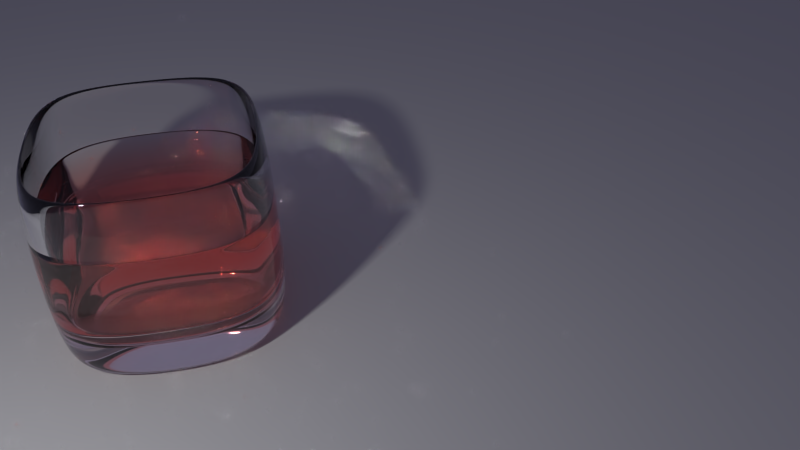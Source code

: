 # Source: tumbler.blend  (saved by Blender 2.74.5; exported with 4.5.12 LTS)
import bpy
from mathutils import Matrix  # noqa: F401  (used for matrix-valued properties, if any)

bpy.ops.wm.read_factory_settings(use_empty=True)
scene = bpy.context.scene
scene.name = 'Scene'

# ---- collections
col_collection_1 = bpy.data.collections.new('Collection 1'); scene.collection.children.link(col_collection_1)
col_collection_2 = bpy.data.collections.new('Collection 2'); scene.collection.children.link(col_collection_2)
col_collection_2.hide_render = True
col_collection_2.hide_viewport = True

# ---- materials (node trees are filled in below, after node groups)
mat_emitter = bpy.data.materials.new('emitter')
mat_emitter.alpha_threshold = 0.0
mat_emitter.roughness = 0.5
mat_fluid = bpy.data.materials.new('fluid')
mat_fluid.alpha_threshold = 0.0
mat_fluid.roughness = 0.5
mat_fluid.line_color = (0.0, 0.0, 0.0, 1.0)
mat_ground = bpy.data.materials.new('ground')
mat_ground.alpha_threshold = 0.0
mat_ground.roughness = 0.5
mat_glass = bpy.data.materials.new('glass')
mat_glass.alpha_threshold = 0.0
mat_glass.roughness = 0.5
mat_glass.line_color = (0.0, 0.0, 0.0, 1.0)

# ---- material node trees
mat_emitter.use_nodes = True; mat_emitter.node_tree.nodes.clear()
_N = mat_emitter.node_tree.nodes; _L = mat_emitter.node_tree.links
n0 = _N.new('ShaderNodeOutputMaterial'); n0.name = 'Material Output'; n0.location = (300, 300)
n1 = _N.new('ShaderNodeEmission'); n1.name = 'Emission'; n1.location = (110, 300)
n1.inputs[0].default_value = (0.8, 0.8, 0.8, 1.0)
n1.inputs[1].default_value = 800.0
_L.new(n1.outputs[0], n0.inputs[0])
n0.is_active_output = True
mat_fluid.use_nodes = True; mat_fluid.node_tree.nodes.clear()
_N = mat_fluid.node_tree.nodes; _L = mat_fluid.node_tree.links
n0 = _N.new('ShaderNodeOutputMaterial'); n0.name = 'Material Output'; n0.location = (300, 300)
n1 = _N.new('ShaderNodeVolumeAbsorption'); n1.name = 'Volume Absorption'; n1.location = (69, 283)
n1.inputs[0].default_value = (1.0, 0.2212, 0.1024, 1.0)
n2 = _N.new('ShaderNodeBsdfGlass'); n2.name = 'Glass BSDF'; n2.location = (-100, 350)
n2.distribution = 'BECKMANN'
n2.inputs[2].default_value = 1.2
_L.new(n1.outputs[0], n0.inputs[1])
_L.new(n2.outputs[0], n0.inputs[0])
n0.is_active_output = True
mat_ground.use_nodes = True; mat_ground.node_tree.nodes.clear()
_N = mat_ground.node_tree.nodes; _L = mat_ground.node_tree.links
n0 = _N.new('ShaderNodeOutputMaterial'); n0.name = 'Material Output'; n0.location = (300, 300)
n1 = _N.new('ShaderNodeBsdfDiffuse'); n1.name = 'Diffuse BSDF'; n1.location = (10, 300)
n1.inputs[0].default_value = (0.3506, 0.3506, 0.3506, 1.0)
_L.new(n1.outputs[0], n0.inputs[0])
n0.is_active_output = True
mat_glass.use_nodes = True; mat_glass.node_tree.nodes.clear()
_N = mat_glass.node_tree.nodes; _L = mat_glass.node_tree.links
n0 = _N.new('ShaderNodeOutputMaterial'); n0.name = 'Material Output'; n0.location = (300, 300)
n1 = _N.new('ShaderNodeBsdfGlass'); n1.name = 'Glass BSDF'; n1.location = (-82, 332)
n1.distribution = 'BECKMANN'
n1.inputs[2].default_value = 1.45
_L.new(n1.outputs[0], n0.inputs[0])
n0.is_active_output = True

# ---- world
world_world = bpy.data.worlds.new('World'); scene.world = world_world
world_world.use_nodes = True; world_world.node_tree.nodes.clear()
_N = world_world.node_tree.nodes; _L = world_world.node_tree.links
n0 = _N.new('ShaderNodeOutputWorld'); n0.name = 'World Output'; n0.location = (524, 296)
n1 = _N.new('ShaderNodeBackground'); n1.name = 'Background.001'; n1.location = (-172, 241)
n1.inputs[0].default_value = (0.1461, 0.1399, 0.2203, 1.0)
_L.new(n1.outputs[0], n0.inputs[0])
n0.is_active_output = True
world_world.color = (0.05088, 0.05088, 0.05088)
world_world.use_sun_shadow = False
world_world.sun_shadow_jitter_overblur = 0.0
world_world.cycles.sampling_method = 'MANUAL'
world_world.cycles.sample_map_resolution = 256

# ---- cameras
cam_camera = bpy.data.cameras.new('Camera')
cam_camera.clip_end = 100.0
cam_camera.lens = 35.0
cam_camera.sensor_width = 32.0
cam_camera.sensor_height = 18.0
cam_camera.ortho_scale = 7.314
cam_camera.dof.focus_distance = 0.0

# ---- meshes
me_emitter = bpy.data.meshes.new('emitter')
me_emitter.from_pydata([(-0.1983, -0.1983, 9.28e-09), (0.1983, -0.1983, -7.097e-09), (-0.1983, 0.1983, 7.097e-09), (0.1983, 0.1983, -9.28e-09)], [], [(0, 1, 3, 2)])
_uv = me_emitter.uv_layers.new(name='UVMap')
_uv.uv.foreach_set('vector', [0.0001001, 0.0001001, 0.9999, 9.998e-05, 0.9999, 0.9999, 9.998e-05, 0.9999])
me_emitter.materials.append(mat_emitter)
me_emitter.use_remesh_preserve_volume = False
me_emitter.use_remesh_preserve_attributes = False
me_emitter.use_mirror_vertex_groups = False
me_emitter.update()
me_whisky = bpy.data.meshes.new('whisky')
me_whisky.from_pydata([(0.9852, 0.9585, 0.3244), (0.9852, -0.9585, 0.3244), (-0.9574, -0.9585, 0.2882), (-0.9574, 0.9585, 0.2882), (1.13, 1.13, -0.9482), (1.13, -1.13, -0.9482), (-1.13, -1.13, -0.9482), (-1.13, 1.13, -0.9482), (1.07, -5.606e-07, 0.3341), (-1.065, 1.465e-07, 0.2771), (1.307, -6.537e-07, -0.8748), (-1.307, 2.017e-07, -0.8748), (0.002684, 1.082, 0.3056), (0.002684, -1.082, 0.3056), (2.539e-07, 1.324, -0.8748), (-5.238e-07, -1.324, -0.8748), (8.041e-10, -2.33e-07, -0.8748), (0.09167, -6.143e-07, 0.2932), (-1.11, 1.11, 0.3642), (-1.11, -1.11, 0.3642), (1.139, -1.11, 0.4042), (1.139, 1.11, 0.4042), (1.241, -6.16e-07, 0.4182), (-1.237, 2.041e-07, 0.3551), (0.001725, 1.256, 0.3866), (0.001725, -1.256, 0.3866)], [], [(23, 11, 6, 19), (16, 15, 6, 11), (25, 15, 5, 20), (24, 14, 7, 18), (22, 10, 4, 21), (20, 5, 10, 22), (14, 16, 11, 7), (18, 7, 11, 23), (4, 10, 16, 14), (21, 4, 14, 24), (19, 6, 15, 25), (10, 5, 15, 16), (17, 13, 1, 8), (13, 17, 9, 2), (12, 3, 9, 17), (8, 0, 12, 17), (2, 19, 25, 13), (0, 21, 24, 12), (3, 18, 23, 9), (1, 20, 22, 8), (8, 22, 21, 0), (12, 24, 18, 3), (13, 25, 20, 1), (9, 23, 19, 2)])
me_whisky.polygons.foreach_set('use_smooth', [True] * 24)
_k = {(5, 10): 0.19608, (7, 14): 0.19608, (6, 15): 0.19608, (7, 11): 0.19608, (4, 10): 0.19608, (6, 11): 0.19608, (4, 14): 0.19608, (5, 15): 0.19608, (19, 25): 0.77647, (21, 24): 0.77647, (18, 23): 0.77647, (20, 22): 0.77647, (21, 22): 0.77647, (18, 24): 0.77647, (20, 25): 0.77647, (19, 23): 0.77647}
me_whisky.attributes.new('crease_edge', 'FLOAT', 'EDGE').data.foreach_set('value', [_k.get((min(e.vertices), max(e.vertices)), 0.0) for e in me_whisky.edges])
_uv = me_whisky.uv_layers.new(name='UVMap')
_uv.uv.foreach_set('vector', [0.0, 0.0, 0.0, 0.0, 0.0, 0.0, 0.0, 0.0, 0.0, 0.0, 0.0, 0.0, 0.0, 0.0, 0.0, 0.0, 0.0, 0.0, 0.0, 0.0, 0.0, 0.0, 0.0, 0.0, 0.0, 0.0, 0.0, 0.0, 0.0, 0.0, 0.0, 0.0, 0.0, 0.0, 0.0, 0.0, 0.0, 0.0, 0.0, 0.0, 0.0, 0.0, 0.0, 0.0, 0.0, 0.0, 0.0, 0.0, 0.0, 0.0, 0.0, 0.0, 0.0, 0.0, 0.0, 0.0, 0.0, 0.0, 0.0, 0.0, 0.0, 0.0, 0.0, 0.0, 0.0, 0.0, 0.0, 0.0, 0.0, 0.0, 0.0, 0.0, 0.0, 0.0, 0.0, 0.0, 0.0, 0.0, 0.0, 0.0, 0.0, 0.0, 0.0, 0.0, 0.0, 0.0, 0.0, 0.0, 0.0, 0.0, 0.0, 0.0, 0.0, 0.0, 0.0, 0.0, 0.5037, 0.4525, 9.932e-05, 0.4489, 0.09775, 9.932e-05, 0.544, 9.954e-05, 9.932e-05, 0.4489, 0.5037, 0.4525, 0.456, 0.9868, 0.01769, 0.8976, 0.9999, 0.5381, 0.9032, 0.9765, 0.456, 0.9868, 0.5037, 0.4525, 0.544, 9.954e-05, 0.9832, 0.07907, 0.9999, 0.5381, 0.5037, 0.4525, 0.0, 0.0, 0.0, 0.0, 0.0, 0.0, 0.0, 0.0, 0.0, 0.0, 0.0, 0.0, 0.0, 0.0, 0.0, 0.0, 0.0, 0.0, 0.0, 0.0, 0.0, 0.0, 0.0, 0.0, 0.0, 0.0, 0.0, 0.0, 0.0, 0.0, 0.0, 0.0, 0.0, 0.0, 0.0, 0.0, 0.0, 0.0, 0.0, 0.0, 0.0, 0.0, 0.0, 0.0, 0.0, 0.0, 0.0, 0.0, 0.0, 0.0, 0.0, 0.0, 0.0, 0.0, 0.0, 0.0, 0.0, 0.0, 0.0, 0.0, 0.0, 0.0, 0.0, 0.0])
me_whisky.materials.append(mat_fluid)
me_whisky.use_remesh_preserve_volume = False
me_whisky.use_remesh_preserve_attributes = False
me_whisky.use_mirror_vertex_groups = False
me_whisky.update()
me_ground_plane = bpy.data.meshes.new('ground_plane')
me_ground_plane.from_pydata([(-10.11, -6.243, 0.0), (5.374, -6.243, 0.0), (-10.11, 9.244, 0.0), (5.374, 9.244, 0.0)], [], [(0, 1, 3, 2)])
_uv = me_ground_plane.uv_layers.new(name='UVMap')
_uv.uv.foreach_set('vector', [0.0001, 9.998e-05, 0.9999, 9.998e-05, 0.9999, 0.9999, 9.998e-05, 0.9999])
me_ground_plane.materials.append(mat_ground)
me_ground_plane.use_remesh_preserve_volume = False
me_ground_plane.use_remesh_preserve_attributes = False
me_ground_plane.use_mirror_vertex_groups = False
me_ground_plane.update()
me_tumbler = bpy.data.meshes.new('tumbler')
me_tumbler.from_pydata([(1.174, 1.174, -1.159), (1.174, -1.174, -1.159), (-1.174, -1.174, -1.159), (-1.174, 1.174, -1.159), (1.182, 1.182, 0.9966), (1.182, -1.182, 0.9966), (-1.182, -1.182, 0.9966), (-1.182, 1.182, 0.9966), (1.0, 1.0, -1.153), (1.0, -1.0, -1.153), (-1.0, -1.0, -1.153), (-1.0, 1.0, -1.153), (1.055, 1.055, 1.075), (1.055, -1.055, 1.075), (-1.055, -1.055, 1.075), (-1.055, 1.055, 1.075), (1.05, 1.05, 1.022), (1.05, -1.05, 1.022), (-1.05, -1.05, 1.022), (-1.05, 1.05, 1.022), (1.115, 1.115, -0.8997), (1.115, -1.115, -0.8997), (-1.115, -1.115, -0.8997), (-1.115, 1.115, -0.8997), (1.327, -6.249e-08, -0.9989), (-1.327, 3.322e-07, -0.9989), (1.227, -5.432e-07, 0.9984), (-1.227, 1.868e-07, 0.9984), (1.203, -5.96e-08, -1.153), (-1.203, 2.98e-07, -1.153), (1.118, -5.96e-07, 1.075), (-1.118, 1.788e-07, 1.075), (1.17, -5.899e-07, 0.9418), (-1.17, 1.761e-07, 0.9418), (1.288, -6.481e-07, -0.8273), (-1.288, 1.954e-07, -0.8273), (1.94e-07, 1.345, -0.9989), (-3.314e-09, -1.345, -0.9989), (2.453e-07, 1.244, 0.9984), (-5.455e-07, -1.244, 0.9984), (1.788e-07, 1.219, -1.153), (0.0, -1.219, -1.153), (2.384e-07, 1.133, 1.075), (-4.768e-07, -1.133, 1.075), (2.223e-07, 1.185, 0.9418), (-4.741e-07, -1.185, 0.9418), (2.495e-07, 1.305, -0.8273), (-5.172e-07, -1.305, -0.8273), (0.0, -2.333e-07, -0.8273), (1.192e-07, 1.662e-07, -1.153)], [], [(25, 3, 11, 29), (27, 6, 14, 31), (24, 26, 5, 1), (37, 39, 6, 2), (25, 27, 7, 3), (38, 36, 3, 7), (49, 41, 10, 29), (37, 2, 10, 41), (36, 0, 8, 40), (24, 1, 9, 28), (31, 14, 18, 33), (39, 5, 13, 43), (38, 7, 15, 42), (26, 4, 12, 30), (33, 18, 22, 35), (43, 13, 17, 45), (42, 15, 19, 44), (30, 12, 16, 32), (48, 35, 22, 47), (45, 17, 21, 47), (44, 19, 23, 46), (32, 16, 20, 34), (17, 32, 34, 21), (46, 23, 35, 48), (13, 30, 32, 17), (19, 33, 35, 23), (5, 26, 30, 13), (15, 31, 33, 19), (0, 24, 28, 8), (40, 49, 29, 11), (2, 6, 27, 25), (0, 4, 26, 24), (7, 27, 31, 15), (2, 25, 29, 10), (8, 28, 49, 40), (20, 46, 48, 34), (16, 44, 46, 20), (18, 45, 47, 22), (34, 48, 47, 21), (12, 42, 44, 16), (14, 43, 45, 18), (4, 38, 42, 12), (6, 39, 43, 14), (3, 36, 40, 11), (1, 37, 41, 9), (28, 9, 41, 49), (4, 0, 36, 38), (1, 5, 39, 37)])
me_tumbler.polygons.foreach_set('use_smooth', [True] * 48)
_k = {(0, 4): 0.16863, (1, 5): 0.16863, (2, 6): 0.16863, (3, 7): 0.16863, (9, 28): 0.89804, (11, 40): 0.89804, (10, 41): 0.89804, (11, 29): 0.89804, (21, 34): 0.19608, (23, 46): 0.19608, (22, 47): 0.19608, (23, 35): 0.19608, (8, 28): 0.89804, (10, 29): 0.89804, (20, 34): 0.19608, (22, 35): 0.19608, (8, 40): 0.89804, (9, 41): 0.89804, (20, 46): 0.19608, (21, 47): 0.19608}
me_tumbler.attributes.new('crease_edge', 'FLOAT', 'EDGE').data.foreach_set('value', [_k.get((min(e.vertices), max(e.vertices)), 0.0) for e in me_tumbler.edges])
_uv = me_tumbler.uv_layers.new(name='UVMap')
_uv.uv.foreach_set('vector', [0.0, 0.0, 1.0, 0.0, 1.0, 1.0, 0.0, 1.0, 0.0, 0.0, 1.0, 0.0, 1.0, 1.0, 0.0, 1.0, 0.0, 0.0, 1.0, 0.0, 1.0, 1.0, 0.0, 1.0, 0.0, 0.0, 1.0, 0.0, 1.0, 1.0, 0.0, 1.0, 0.0, 0.0, 1.0, 0.0, 1.0, 1.0, 0.0, 1.0, 0.0, 0.0, 1.0, 0.0, 1.0, 1.0, 0.0, 1.0, 0.0, 0.0, 1.0, 0.0, 1.0, 1.0, 0.0, 1.0, 0.0, 0.0, 1.0, 0.0, 1.0, 1.0, 0.0, 1.0, 0.0, 0.0, 1.0, 0.0, 1.0, 1.0, 0.0, 1.0, 0.0, 0.0, 1.0, 0.0, 1.0, 1.0, 0.0, 1.0, 0.0, 0.0, 1.0, 0.0, 1.0, 1.0, 0.0, 1.0, 0.0, 0.0, 1.0, 0.0, 1.0, 1.0, 0.0, 1.0, 0.0, 0.0, 1.0, 0.0, 1.0, 1.0, 0.0, 1.0, 0.0, 0.0, 1.0, 0.0, 1.0, 1.0, 0.0, 1.0, 0.0, 0.0, 1.0, 0.0, 1.0, 1.0, 0.0, 1.0, 0.0, 0.0, 1.0, 0.0, 1.0, 1.0, 0.0, 1.0, 0.0, 0.0, 1.0, 0.0, 1.0, 1.0, 0.0, 1.0, 0.0, 0.0, 1.0, 0.0, 1.0, 1.0, 0.0, 1.0, 0.0, 0.0, 1.0, 0.0, 1.0, 1.0, 0.0, 1.0, 0.0, 0.0, 1.0, 0.0, 1.0, 1.0, 0.0, 1.0, 0.0, 0.0, 1.0, 0.0, 1.0, 1.0, 0.0, 1.0, 0.0, 0.0, 1.0, 0.0, 1.0, 1.0, 0.0, 1.0, 0.0, 0.0, 1.0, 0.0, 1.0, 1.0, 0.0, 1.0, 0.0, 0.0, 1.0, 0.0, 1.0, 1.0, 0.0, 1.0, 0.0, 0.0, 1.0, 0.0, 1.0, 1.0, 0.0, 1.0, 0.0, 0.0, 1.0, 0.0, 1.0, 1.0, 0.0, 1.0, 0.0, 0.0, 1.0, 0.0, 1.0, 1.0, 0.0, 1.0, 0.0, 0.0, 1.0, 0.0, 1.0, 1.0, 0.0, 1.0, 0.0, 0.0, 1.0, 0.0, 1.0, 1.0, 0.0, 1.0, 0.0, 0.0, 1.0, 0.0, 1.0, 1.0, 0.0, 1.0, 0.0, 0.0, 1.0, 0.0, 1.0, 1.0, 0.0, 1.0, 0.0, 0.0, 1.0, 0.0, 1.0, 1.0, 0.0, 1.0, 0.0, 0.0, 1.0, 0.0, 1.0, 1.0, 0.0, 1.0, 0.0, 0.0, 1.0, 0.0, 1.0, 1.0, 0.0, 1.0, 0.0, 0.0, 1.0, 0.0, 1.0, 1.0, 0.0, 1.0, 0.0, 0.0, 1.0, 0.0, 1.0, 1.0, 0.0, 1.0, 0.0, 0.0, 1.0, 0.0, 1.0, 1.0, 0.0, 1.0, 0.0, 0.0, 1.0, 0.0, 1.0, 1.0, 0.0, 1.0, 0.0, 0.0, 1.0, 0.0, 1.0, 1.0, 0.0, 1.0, 0.0, 0.0, 1.0, 0.0, 1.0, 1.0, 0.0, 1.0, 0.0, 0.0, 1.0, 0.0, 1.0, 1.0, 0.0, 1.0, 0.0, 0.0, 1.0, 0.0, 1.0, 1.0, 0.0, 1.0, 0.0, 0.0, 1.0, 0.0, 1.0, 1.0, 0.0, 1.0, 0.0, 0.0, 1.0, 0.0, 1.0, 1.0, 0.0, 1.0, 0.0, 0.0, 1.0, 0.0, 1.0, 1.0, 0.0, 1.0, 0.0, 0.0, 1.0, 0.0, 1.0, 1.0, 0.0, 1.0, 0.0, 0.0, 1.0, 0.0, 1.0, 1.0, 0.0, 1.0, 0.0, 0.0, 1.0, 0.0, 1.0, 1.0, 0.0, 1.0])
me_tumbler.materials.append(mat_glass)
me_tumbler.use_remesh_preserve_volume = False
me_tumbler.use_remesh_preserve_attributes = False
me_tumbler.use_mirror_vertex_groups = False
me_tumbler.update()
me_sphere_004 = bpy.data.meshes.new('Sphere.004')
me_sphere_004.from_pydata([(-0.2641, -0.05254, 8.416e-08), (-1.0, 0.0, 7.55e-08), (-0.9808, 0.0, -0.1951), (-0.9239, 0.0, -0.3827), (-0.8315, 0.0, -0.5556), (-0.7071, 0.0, -0.7071), (-0.5556, 0.0, -0.8315), (-0.3827, 0.0, -0.9239), (-0.1951, 0.0, -0.9808), (3.258e-07, 0.0, -1.0), (-0.2488, -0.1031, 8.371e-08), (-0.9808, 0.1951, 7.55e-08), (-0.9619, 0.1913, -0.1951), (-0.9061, 0.1802, -0.3827), (-0.8155, 0.1622, -0.5556), (-0.6935, 0.1379, -0.7071), (-0.5449, 0.1084, -0.8315), (-0.3753, 0.07466, -0.9239), (-0.1913, 0.03806, -0.9808), (-0.2239, -0.1496, 8.295e-08), (-0.9239, 0.3827, 7.55e-08), (-0.9061, 0.3753, -0.1951), (-0.8536, 0.3536, -0.3827), (-0.7682, 0.3182, -0.5556), (-0.6533, 0.2706, -0.7071), (-0.5133, 0.2126, -0.8315), (-0.3536, 0.1464, -0.9239), (-0.1802, 0.07466, -0.9808), (-0.1904, -0.1904, 8.19e-08), (-0.8315, 0.5556, 7.55e-08), (-0.8155, 0.5449, -0.1951), (-0.7682, 0.5133, -0.3827), (-0.6913, 0.4619, -0.5556), (-0.5879, 0.3928, -0.7071), (-0.4619, 0.3087, -0.8315), (-0.3182, 0.2126, -0.9239), (-0.1622, 0.1084, -0.9808), (-0.1496, -0.2239, 8.06e-08), (-0.7071, 0.7071, 7.55e-08), (-0.6935, 0.6935, -0.1951), (-0.6533, 0.6533, -0.3827), (-0.5879, 0.5879, -0.5556), (-0.5, 0.5, -0.7071), (-0.3928, 0.3928, -0.8315), (-0.2706, 0.2706, -0.9239), (-0.1379, 0.1379, -0.9808), (-0.1031, -0.2488, 7.911e-08), (-0.5556, 0.8315, 7.55e-08), (-0.5449, 0.8155, -0.1951), (-0.5133, 0.7682, -0.3827), (-0.4619, 0.6913, -0.5556), (-0.3928, 0.5879, -0.7071), (-0.3087, 0.4619, -0.8315), (-0.2126, 0.3182, -0.9239), (-0.1084, 0.1622, -0.9808), (-0.05254, -0.2641, 7.748e-08), (-0.3827, 0.9239, 7.55e-08), (-0.3753, 0.9061, -0.1951), (-0.3536, 0.8536, -0.3827), (-0.3182, 0.7682, -0.5556), (-0.2706, 0.6533, -0.7071), (-0.2126, 0.5133, -0.8315), (-0.1464, 0.3536, -0.9239), (-0.07466, 0.1802, -0.9808), (2.435e-07, -0.2693, 7.577e-08), (-0.1951, 0.9808, 7.55e-08), (-0.1913, 0.9619, -0.1951), (-0.1802, 0.9061, -0.3827), (-0.1622, 0.8155, -0.5556), (-0.1379, 0.6935, -0.7071), (-0.1084, 0.5449, -0.8315), (-0.07466, 0.3753, -0.9239), (-0.03806, 0.1913, -0.9808), (0.05254, -0.2641, 7.406e-08), (3.788e-07, 1.0, 7.55e-08), (3.937e-07, 0.9808, -0.1951), (2.298e-07, 0.9239, -0.3827), (3.341e-07, 0.8315, -0.5556), (3.192e-07, 0.7071, -0.7071), (3.415e-07, 0.5556, -0.8315), (3.043e-07, 0.3827, -0.9239), (3.08e-07, 0.1951, -0.9808), (0.1031, -0.2488, 7.239e-08), (0.1951, 0.9808, 7.55e-08), (0.1913, 0.9619, -0.1951), (0.1802, 0.9061, -0.3827), (0.1622, 0.8155, -0.5556), (0.138, 0.6935, -0.7071), (0.1084, 0.5449, -0.8315), (0.07466, 0.3753, -0.9239), (0.03806, 0.1913, -0.9808), (0.1496, -0.2239, 7.085e-08), (0.3827, 0.9239, 7.55e-08), (0.3753, 0.9061, -0.1951), (0.3536, 0.8536, -0.3827), (0.3182, 0.7682, -0.5556), (0.2706, 0.6533, -0.7071), (0.2126, 0.5133, -0.8315), (0.1464, 0.3536, -0.9239), (0.07466, 0.1802, -0.9808), (0.1904, -0.1904, 6.949e-08), (0.5556, 0.8315, 7.55e-08), (0.5449, 0.8155, -0.1951), (0.5133, 0.7682, -0.3827), (0.4619, 0.6913, -0.5556), (0.3928, 0.5879, -0.7071), (0.3087, 0.4619, -0.8315), (0.2126, 0.3182, -0.9239), (0.1084, 0.1622, -0.9808), (0.2239, -0.1496, 6.836e-08), (0.7071, 0.7071, 7.55e-08), (0.6935, 0.6935, -0.1951), (0.6533, 0.6533, -0.3827), (0.5879, 0.5879, -0.5556), (0.5, 0.5, -0.7071), (0.3928, 0.3928, -0.8315), (0.2706, 0.2706, -0.9239), (0.138, 0.1379, -0.9808), (0.2488, -0.1031, 6.75e-08), (0.8315, 0.5556, 7.55e-08), (0.8155, 0.5449, -0.1951), (0.7682, 0.5133, -0.3827), (0.6913, 0.4619, -0.5556), (0.5879, 0.3928, -0.7071), (0.4619, 0.3087, -0.8315), (0.3182, 0.2126, -0.9239), (0.1622, 0.1084, -0.9808), (0.2641, -0.05254, 6.695e-08), (0.9239, 0.3827, 7.55e-08), (0.9061, 0.3753, -0.1951), (0.8536, 0.3536, -0.3827), (0.7682, 0.3182, -0.5556), (0.6533, 0.2706, -0.7071), (0.5133, 0.2126, -0.8315), (0.3536, 0.1464, -0.9239), (0.1802, 0.07466, -0.9808), (0.2693, 4.941e-08, 6.672e-08), (0.9808, 0.1951, 7.55e-08), (0.9619, 0.1913, -0.1951), (0.9061, 0.1802, -0.3827), (0.8155, 0.1622, -0.5556), (0.6935, 0.1379, -0.7071), (0.5449, 0.1084, -0.8315), (0.3753, 0.07466, -0.9239), (0.1913, 0.03806, -0.9808), (0.2641, 0.05254, 6.684e-08), (1.0, -1.003e-07, 7.55e-08), (0.9808, -8.544e-08, -0.1951), (0.9239, 6.357e-08, -0.3827), (0.8315, -8.544e-08, -0.5556), (0.7071, -2.584e-08, -0.7071), (0.5556, -1.094e-08, -0.8315), (0.3827, 3.964e-09, -0.9239), (0.1951, 3.964e-09, -0.9808), (0.2488, 0.1031, 6.729e-08), (0.9808, -0.1951, 7.55e-08), (0.9619, -0.1913, -0.1951), (0.9061, -0.1802, -0.3827), (0.8155, -0.1622, -0.5556), (0.6935, -0.1379, -0.7071), (0.5449, -0.1084, -0.8315), (0.3753, -0.07466, -0.9239), (0.1913, -0.03806, -0.9808), (0.2239, 0.1496, 6.805e-08), (0.9239, -0.3827, 7.55e-08), (0.9061, -0.3753, -0.1951), (0.8536, -0.3536, -0.3827), (0.7682, -0.3182, -0.5556), (0.6533, -0.2706, -0.7071), (0.5133, -0.2126, -0.8315), (0.3536, -0.1464, -0.9239), (0.1802, -0.07466, -0.9808), (0.1904, 0.1904, 6.91e-08), (0.8315, -0.5556, 7.55e-08), (0.8155, -0.5449, -0.1951), (0.7682, -0.5133, -0.3827), (0.6913, -0.4619, -0.5556), (0.5879, -0.3928, -0.7071), (0.4619, -0.3087, -0.8315), (0.3182, -0.2126, -0.9239), (0.1622, -0.1084, -0.9808), (0.1496, 0.2239, 7.04e-08), (0.7071, -0.7071, 7.55e-08), (0.6935, -0.6935, -0.1951), (0.6533, -0.6533, -0.3827), (0.5879, -0.5879, -0.5556), (0.5, -0.5, -0.7071), (0.3928, -0.3928, -0.8315), (0.2706, -0.2706, -0.9239), (0.1379, -0.1379, -0.9808), (0.1031, 0.2488, 7.189e-08), (0.5556, -0.8315, 7.55e-08), (0.5449, -0.8155, -0.1951), (0.5133, -0.7682, -0.3827), (0.4619, -0.6913, -0.5556), (0.3928, -0.5879, -0.7071), (0.3087, -0.4619, -0.8315), (0.2126, -0.3182, -0.9239), (0.1084, -0.1622, -0.9808), (0.05254, 0.2641, 7.352e-08), (0.3827, -0.9239, 7.55e-08), (0.3753, -0.9061, -0.1951), (0.3536, -0.8536, -0.3827), (0.3182, -0.7682, -0.5556), (0.2706, -0.6533, -0.7071), (0.2126, -0.5133, -0.8315), (0.1464, -0.3536, -0.9239), (0.07466, -0.1802, -0.9808), (3.077e-07, 0.2693, 7.522e-08), (0.1951, -0.9808, 7.55e-08), (0.1913, -0.9619, -0.1951), (0.1802, -0.9061, -0.3827), (0.1622, -0.8155, -0.5556), (0.1379, -0.6935, -0.7071), (0.1084, -0.5449, -0.8315), (0.07466, -0.3753, -0.9239), (0.03806, -0.1913, -0.9808), (-0.05254, 0.2641, 7.694e-08), (1.404e-07, -1.0, 7.55e-08), (9.567e-08, -0.9808, -0.1951), (3.192e-07, -0.9239, -0.3827), (1.404e-07, -0.8315, -0.5556), (1.851e-07, -0.7071, -0.7071), (2.596e-07, -0.5556, -0.8315), (2.521e-07, -0.3827, -0.9239), (3.155e-07, -0.1951, -0.9808), (-0.1031, 0.2488, 7.86e-08), (-0.1951, -0.9808, 7.55e-08), (-0.1913, -0.9619, -0.1951), (-0.1802, -0.9061, -0.3827), (-0.1622, -0.8155, -0.5556), (-0.1379, -0.6935, -0.7071), (-0.1084, -0.5449, -0.8315), (-0.07466, -0.3753, -0.9239), (-0.03806, -0.1913, -0.9808), (-0.1496, 0.2239, 8.014e-08), (-0.3827, -0.9239, 7.55e-08), (-0.3753, -0.9061, -0.1951), (-0.3536, -0.8536, -0.3827), (-0.3182, -0.7682, -0.5556), (-0.2706, -0.6533, -0.7071), (-0.2126, -0.5133, -0.8315), (-0.1464, -0.3536, -0.9239), (-0.07466, -0.1802, -0.9808), (-0.1904, 0.1904, 8.151e-08), (-0.5556, -0.8315, 7.55e-08), (-0.5449, -0.8155, -0.1951), (-0.5133, -0.7682, -0.3827), (-0.4619, -0.6913, -0.5556), (-0.3928, -0.5879, -0.7071), (-0.3087, -0.4619, -0.8315), (-0.2126, -0.3182, -0.9239), (-0.1084, -0.1622, -0.9808), (-0.2239, 0.1496, 8.264e-08), (-0.7071, -0.7071, 7.55e-08), (-0.6935, -0.6935, -0.1951), (-0.6533, -0.6533, -0.3827), (-0.5879, -0.5879, -0.5556), (-0.5, -0.5, -0.7071), (-0.3928, -0.3928, -0.8315), (-0.2706, -0.2706, -0.9239), (-0.1379, -0.1379, -0.9808), (-0.2488, 0.1031, 8.35e-08), (-0.8315, -0.5556, 7.55e-08), (-0.8155, -0.5449, -0.1951), (-0.7682, -0.5133, -0.3827), (-0.6913, -0.4619, -0.5556), (-0.5879, -0.3928, -0.7071), (-0.4619, -0.3087, -0.8315), (-0.3182, -0.2126, -0.9239), (-0.1622, -0.1084, -0.9808), (-0.2641, 0.05254, 8.405e-08), (-0.9239, -0.3827, 7.55e-08), (-0.9061, -0.3753, -0.1951), (-0.8536, -0.3536, -0.3827), (-0.7682, -0.3182, -0.5556), (-0.6533, -0.2706, -0.7071), (-0.5133, -0.2126, -0.8315), (-0.3536, -0.1464, -0.9239), (-0.1802, -0.07466, -0.9808), (-0.2693, 7.725e-08, 8.427e-08), (-0.9808, -0.1951, 7.55e-08), (-0.9619, -0.1913, -0.1951), (-0.9061, -0.1802, -0.3827), (-0.8155, -0.1622, -0.5556), (-0.6935, -0.1379, -0.7071), (-0.5449, -0.1084, -0.8315), (-0.3753, -0.07466, -0.9239), (-0.1913, -0.03806, -0.9808), (-0.2641, -0.05254, -0.1991), (-0.2488, -0.1031, -0.1991), (-0.2239, -0.1496, -0.1991), (-0.1904, -0.1904, -0.1991), (-0.1496, -0.2239, -0.1991), (-0.1031, -0.2488, -0.1991), (-0.05254, -0.2641, -0.1991), (2.361e-07, -0.2693, -0.1991), (0.05254, -0.2641, -0.1991), (0.1031, -0.2488, -0.1991), (0.1496, -0.2239, -0.1991), (0.1904, -0.1904, -0.1991), (0.2239, -0.1496, -0.1991), (0.2488, -0.1031, -0.1991), (0.2641, -0.05254, -0.1991), (0.2693, 2.752e-08, -0.1991), (0.2641, 0.05254, -0.1991), (0.2488, 0.1031, -0.1991), (0.2239, 0.1496, -0.1991), (0.1904, 0.1904, -0.1991), (0.1496, 0.2239, -0.1991), (0.1031, 0.2488, -0.1991), (0.05254, 0.2641, -0.1991), (3.003e-07, 0.2693, -0.1991), (-0.05254, 0.2641, -0.1991), (-0.1031, 0.2488, -0.1991), (-0.1496, 0.2239, -0.1991), (-0.1904, 0.1904, -0.1991), (-0.2239, 0.1496, -0.1991), (-0.2488, 0.1031, -0.1991), (-0.2641, 0.05254, -0.1991), (-0.2693, 5.537e-08, -0.1991), (-0.1017, -0.01929, -0.3615), (-0.09577, -0.0388, -0.3615), (-0.08616, -0.05678, -0.3615), (-0.07322, -0.07254, -0.3615), (-0.05747, -0.08547, -0.3615), (-0.03949, -0.09508, -0.3615), (-0.01998, -0.101, -0.3615), (0.0003091, -0.103, -0.3615), (0.0206, -0.101, -0.3615), (0.04011, -0.09508, -0.3615), (0.05808, -0.08547, -0.3615), (0.07384, -0.07254, -0.3615), (0.08678, -0.05678, -0.3615), (0.09639, -0.0388, -0.3615), (0.1023, -0.01929, -0.3615), (0.1043, 0.0009943, -0.3615), (0.1023, 0.02128, -0.3615), (0.09639, 0.04079, -0.3615), (0.08678, 0.05877, -0.3615), (0.07384, 0.07453, -0.3615), (0.05808, 0.08746, -0.3615), (0.04011, 0.09707, -0.3615), (0.0206, 0.103, -0.3615), (0.0003091, 0.105, -0.3615), (-0.01998, 0.103, -0.3615), (-0.03949, 0.09707, -0.3615), (-0.05747, 0.08746, -0.3615), (-0.07322, 0.07453, -0.3615), (-0.08616, 0.05877, -0.3615), (-0.09577, 0.04079, -0.3615), (-0.1017, 0.02128, -0.3615), (-0.1037, 0.0009944, -0.3615)], [], [(6, 5, 15, 16), (4, 3, 13, 14), (2, 1, 11, 12), (7, 6, 16, 17), (5, 4, 14, 15), (3, 2, 12, 13), (182, 173, 109, 100), (8, 7, 17, 18), (128, 119, 163, 154), (18, 17, 26, 27), (16, 15, 24, 25), (14, 13, 22, 23), (12, 11, 20, 21), (17, 16, 25, 26), (15, 14, 23, 24), (13, 12, 21, 22), (29, 20, 262, 253), (27, 26, 35, 36), (25, 24, 33, 34), (23, 22, 31, 32), (21, 20, 29, 30), (26, 25, 34, 35), (24, 23, 32, 33), (22, 21, 30, 31), (227, 218, 64, 55), (36, 35, 44, 45), (34, 33, 42, 43), (32, 31, 40, 41), (30, 29, 38, 39), (35, 34, 43, 44), (33, 32, 41, 42), (31, 30, 39, 40), (254, 245, 37, 28), (45, 44, 53, 54), (43, 42, 51, 52), (41, 40, 49, 50), (39, 38, 47, 48), (44, 43, 52, 53), (42, 41, 50, 51), (40, 39, 48, 49), (74, 65, 217, 208), (54, 53, 62, 63), (52, 51, 60, 61), (50, 49, 58, 59), (48, 47, 56, 57), (53, 52, 61, 62), (51, 50, 59, 60), (49, 48, 57, 58), (173, 164, 118, 109), (63, 62, 71, 72), (61, 60, 69, 70), (59, 58, 67, 68), (57, 56, 65, 66), (62, 61, 70, 71), (60, 59, 68, 69), (58, 57, 66, 67), (119, 110, 172, 163), (72, 71, 80, 81), (70, 69, 78, 79), (68, 67, 76, 77), (66, 65, 74, 75), (71, 70, 79, 80), (69, 68, 77, 78), (67, 66, 75, 76), (20, 11, 271, 262), (81, 80, 89, 90), (79, 78, 87, 88), (77, 76, 85, 86), (75, 74, 83, 84), (80, 79, 88, 89), (78, 77, 86, 87), (76, 75, 84, 85), (11, 1, 280, 271), (90, 89, 98, 99), (88, 87, 96, 97), (86, 85, 94, 95), (84, 83, 92, 93), (89, 88, 97, 98), (87, 86, 95, 96), (85, 84, 93, 94), (218, 209, 73, 64), (99, 98, 107, 108), (97, 96, 105, 106), (95, 94, 103, 104), (93, 92, 101, 102), (98, 97, 106, 107), (96, 95, 104, 105), (94, 93, 102, 103), (245, 236, 46, 37), (108, 107, 116, 117), (106, 105, 114, 115), (104, 103, 112, 113), (102, 101, 110, 111), (107, 106, 115, 116), (105, 104, 113, 114), (103, 102, 111, 112), (65, 56, 226, 217), (117, 116, 125, 126), (115, 114, 123, 124), (113, 112, 121, 122), (111, 110, 119, 120), (116, 115, 124, 125), (114, 113, 122, 123), (112, 111, 120, 121), (164, 155, 127, 118), (126, 125, 134, 135), (124, 123, 132, 133), (122, 121, 130, 131), (120, 119, 128, 129), (125, 124, 133, 134), (123, 122, 131, 132), (121, 120, 129, 130), (110, 101, 181, 172), (135, 134, 143, 144), (133, 132, 141, 142), (131, 130, 139, 140), (129, 128, 137, 138), (134, 133, 142, 143), (132, 131, 140, 141), (130, 129, 138, 139), (209, 200, 82, 73), (144, 143, 152, 153), (142, 141, 150, 151), (140, 139, 148, 149), (138, 137, 146, 147), (143, 142, 151, 152), (141, 140, 149, 150), (139, 138, 147, 148), (236, 227, 55, 46), (153, 152, 161, 162), (151, 150, 159, 160), (149, 148, 157, 158), (147, 146, 155, 156), (152, 151, 160, 161), (150, 149, 158, 159), (148, 147, 156, 157), (56, 47, 235, 226), (162, 161, 170, 171), (160, 159, 168, 169), (158, 157, 166, 167), (156, 155, 164, 165), (161, 160, 169, 170), (159, 158, 167, 168), (157, 156, 165, 166), (155, 146, 136, 127), (171, 170, 179, 180), (169, 168, 177, 178), (167, 166, 175, 176), (165, 164, 173, 174), (170, 169, 178, 179), (168, 167, 176, 177), (166, 165, 174, 175), (281, 272, 10, 0), (180, 179, 188, 189), (178, 177, 186, 187), (176, 175, 184, 185), (174, 173, 182, 183), (179, 178, 187, 188), (177, 176, 185, 186), (175, 174, 183, 184), (1, 281, 0, 280), (189, 188, 197, 198), (187, 186, 195, 196), (185, 184, 193, 194), (183, 182, 191, 192), (188, 187, 196, 197), (186, 185, 194, 195), (184, 183, 192, 193), (101, 92, 190, 181), (198, 197, 206, 207), (196, 195, 204, 205), (194, 193, 202, 203), (192, 191, 200, 201), (197, 196, 205, 206), (195, 194, 203, 204), (193, 192, 201, 202), (200, 191, 91, 82), (207, 206, 215, 216), (205, 204, 213, 214), (203, 202, 211, 212), (201, 200, 209, 210), (206, 205, 214, 215), (204, 203, 212, 213), (202, 201, 210, 211), (146, 137, 145, 136), (216, 215, 224, 225), (214, 213, 222, 223), (212, 211, 220, 221), (210, 209, 218, 219), (215, 214, 223, 224), (213, 212, 221, 222), (211, 210, 219, 220), (47, 38, 244, 235), (225, 224, 233, 234), (223, 222, 231, 232), (221, 220, 229, 230), (219, 218, 227, 228), (224, 223, 232, 233), (222, 221, 230, 231), (220, 219, 228, 229), (272, 263, 19, 10), (234, 233, 242, 243), (232, 231, 240, 241), (230, 229, 238, 239), (228, 227, 236, 237), (233, 232, 241, 242), (231, 230, 239, 240), (229, 228, 237, 238), (92, 83, 199, 190), (243, 242, 251, 252), (241, 240, 249, 250), (239, 238, 247, 248), (237, 236, 245, 246), (242, 241, 250, 251), (240, 239, 248, 249), (238, 237, 246, 247), (191, 182, 100, 91), (252, 251, 260, 261), (250, 249, 258, 259), (248, 247, 256, 257), (246, 245, 254, 255), (251, 250, 259, 260), (249, 248, 257, 258), (247, 246, 255, 256), (137, 128, 154, 145), (261, 260, 269, 270), (259, 258, 267, 268), (257, 256, 265, 266), (255, 254, 263, 264), (260, 259, 268, 269), (258, 257, 266, 267), (256, 255, 264, 265), (38, 29, 253, 244), (270, 269, 278, 279), (268, 267, 276, 277), (266, 265, 274, 275), (264, 263, 272, 273), (269, 268, 277, 278), (267, 266, 275, 276), (265, 264, 273, 274), (263, 254, 28, 19), (279, 278, 287, 288), (277, 276, 285, 286), (275, 274, 283, 284), (273, 272, 281, 282), (278, 277, 286, 287), (276, 275, 284, 285), (274, 273, 282, 283), (9, 8, 18), (9, 18, 27), (9, 27, 36), (9, 36, 45), (9, 45, 54), (9, 54, 63), (9, 63, 72), (9, 72, 81), (9, 81, 90), (9, 90, 99), (9, 99, 108), (9, 108, 117), (9, 117, 126), (9, 126, 135), (9, 135, 144), (9, 144, 153), (9, 153, 162), (9, 162, 171), (9, 171, 180), (9, 180, 189), (9, 189, 198), (9, 198, 207), (9, 207, 216), (9, 216, 225), (9, 225, 234), (9, 234, 243), (9, 243, 252), (9, 252, 261), (9, 261, 270), (9, 270, 279), (9, 279, 288), (83, 74, 208, 199), (288, 287, 7, 8), (286, 285, 5, 6), (284, 283, 3, 4), (282, 281, 1, 2), (9, 288, 8), (287, 286, 6, 7), (208, 217, 313, 312), (285, 284, 4, 5), (283, 282, 2, 3), (311, 312, 344, 343), (145, 154, 306, 305), (10, 19, 291, 290), (271, 280, 320, 319), (136, 145, 305, 304), (73, 82, 298, 297), (262, 271, 319, 318), (199, 208, 312, 311), (0, 10, 290, 289), (64, 73, 297, 296), (190, 199, 311, 310), (280, 0, 289, 320), (127, 136, 304, 303), (253, 262, 318, 317), (55, 64, 296, 295), (118, 127, 303, 302), (244, 253, 317, 316), (181, 190, 310, 309), (46, 55, 295, 294), (172, 181, 309, 308), (109, 118, 302, 301), (235, 244, 316, 315), (37, 46, 294, 293), (100, 109, 301, 300), (226, 235, 315, 314), (163, 172, 308, 307), (28, 37, 293, 292), (154, 163, 307, 306), (91, 100, 300, 299), (217, 226, 314, 313), (19, 28, 292, 291), (82, 91, 299, 298), (321, 322, 323, 324, 325, 326, 327, 328, 329, 330, 331, 332, 333, 334, 335, 336, 337, 338, 339, 340, 341, 342, 343, 344, 345, 346, 347, 348, 349, 350, 351, 352), (289, 290, 322, 321), (298, 299, 331, 330), (318, 319, 351, 350), (309, 310, 342, 341), (296, 297, 329, 328), (316, 317, 349, 348), (307, 308, 340, 339), (294, 295, 327, 326), (314, 315, 347, 346), (305, 306, 338, 337), (292, 293, 325, 324), (312, 313, 345, 344), (290, 291, 323, 322), (303, 304, 336, 335), (310, 311, 343, 342), (320, 289, 321, 352), (301, 302, 334, 333), (308, 309, 341, 340), (299, 300, 332, 331), (319, 320, 352, 351), (306, 307, 339, 338), (297, 298, 330, 329), (317, 318, 350, 349), (304, 305, 337, 336), (295, 296, 328, 327), (315, 316, 348, 347), (293, 294, 326, 325), (302, 303, 335, 334), (313, 314, 346, 345), (291, 292, 324, 323), (300, 301, 333, 332)])
me_sphere_004.materials.append(mat_glass)
me_sphere_004.use_remesh_preserve_volume = False
me_sphere_004.use_remesh_preserve_attributes = False
me_sphere_004.use_mirror_vertex_groups = False
me_sphere_004.update()
me_sphere_003 = bpy.data.meshes.new('Sphere.003')
me_sphere_003.from_pydata([(-0.08296, 5.208e-08, 0.4171), (-0.1627, 5.093e-08, 0.3929), (-0.2363, 4.991e-08, 0.3536), (-0.3007, 4.906e-08, 0.3007), (-0.3536, 4.841e-08, 0.2363), (-0.3929, 4.8e-08, 0.1627), (-0.4171, 4.782e-08, 0.08296), (-0.4253, 4.79e-08, 3.207e-08), (-0.4171, 4.822e-08, -0.08296), (-0.3929, 4.878e-08, -0.1627), (-0.3536, 4.955e-08, -0.2363), (-0.3007, 5.051e-08, -0.3007), (-0.2363, 5.161e-08, -0.3536), (-0.1627, 5.282e-08, -0.3929), (-0.08296, 5.409e-08, -0.4171), (2.609e-07, 5.537e-08, -0.4253), (-0.08137, 0.01619, 0.4171), (-0.1596, 0.03175, 0.3929), (-0.2317, 0.04609, 0.3536), (-0.2949, 0.05866, 0.3007), (-0.3468, 0.06898, 0.2363), (-0.3853, 0.07665, 0.1627), (-0.4091, 0.08137, 0.08296), (-0.4171, 0.08296, 3.2e-08), (-0.4091, 0.08137, -0.08296), (-0.3853, 0.07665, -0.1627), (-0.3468, 0.06898, -0.2363), (-0.2949, 0.05866, -0.3007), (-0.2317, 0.04609, -0.3536), (-0.1596, 0.03175, -0.3929), (-0.08137, 0.01619, -0.4171), (-0.07665, 0.03175, 0.4171), (-0.1504, 0.06228, 0.3929), (-0.2183, 0.09041, 0.3536), (-0.2778, 0.1151, 0.3007), (-0.3267, 0.1353, 0.2363), (-0.363, 0.1504, 0.1627), (-0.3853, 0.1596, 0.08296), (-0.3929, 0.1627, 3.193e-08), (-0.3853, 0.1596, -0.08296), (-0.363, 0.1504, -0.1627), (-0.3267, 0.1353, -0.2363), (-0.2778, 0.1151, -0.3007), (-0.2183, 0.09041, -0.3536), (-0.1504, 0.06228, -0.3929), (-0.07665, 0.03175, -0.4171), (-0.06898, 0.04609, 0.4171), (-0.1353, 0.09041, 0.3929), (-0.1964, 0.1313, 0.3536), (-0.25, 0.1671, 0.3007), (-0.294, 0.1964, 0.2363), (-0.3267, 0.2183, 0.1627), (-0.3468, 0.2317, 0.08296), (-0.3536, 0.2363, 3.187e-08), (-0.3468, 0.2317, -0.08296), (-0.3267, 0.2183, -0.1627), (-0.294, 0.1964, -0.2363), (-0.25, 0.1671, -0.3007), (-0.1964, 0.1313, -0.3536), (-0.1353, 0.09041, -0.3929), (-0.06898, 0.04609, -0.4171), (-0.05866, 0.05866, 0.4171), (-0.1151, 0.1151, 0.3929), (-0.1671, 0.1671, 0.3536), (-0.2126, 0.2126, 0.3007), (-0.25, 0.25, 0.2363), (-0.2778, 0.2778, 0.1627), (-0.2949, 0.2949, 0.08296), (-0.3007, 0.3007, 3.181e-08), (-0.2949, 0.2949, -0.08296), (-0.2778, 0.2778, -0.1627), (-0.25, 0.25, -0.2363), (-0.2126, 0.2126, -0.3007), (-0.1671, 0.1671, -0.3536), (-0.1151, 0.1151, -0.3929), (-0.05866, 0.05866, -0.4171), (-0.04609, 0.06898, 0.4171), (-0.09041, 0.1353, 0.3929), (-0.1313, 0.1964, 0.3536), (-0.1671, 0.25, 0.3007), (-0.1964, 0.294, 0.2363), (-0.2183, 0.3267, 0.1627), (-0.2317, 0.3468, 0.08296), (-0.2363, 0.3536, 3.177e-08), (-0.2317, 0.3468, -0.08296), (-0.2183, 0.3267, -0.1627), (-0.1964, 0.294, -0.2363), (-0.1671, 0.25, -0.3007), (-0.1313, 0.1964, -0.3536), (-0.09041, 0.1353, -0.3929), (-0.04609, 0.06898, -0.4171), (-0.03175, 0.07665, 0.4171), (-0.06228, 0.1504, 0.3929), (-0.09041, 0.2183, 0.3536), (-0.1151, 0.2778, 0.3007), (-0.1353, 0.3267, 0.2363), (-0.1504, 0.363, 0.1627), (-0.1596, 0.3853, 0.08296), (-0.1627, 0.3929, 3.173e-08), (-0.1596, 0.3853, -0.08296), (-0.1504, 0.363, -0.1627), (-0.1353, 0.3267, -0.2363), (-0.1151, 0.2778, -0.3007), (-0.09041, 0.2183, -0.3536), (-0.06228, 0.1504, -0.3929), (-0.03175, 0.07665, -0.4171), (-0.01619, 0.08137, 0.4171), (-0.03175, 0.1596, 0.3929), (-0.04609, 0.2317, 0.3536), (-0.05866, 0.2949, 0.3007), (-0.06898, 0.3468, 0.2363), (-0.07665, 0.3853, 0.1627), (-0.08137, 0.4091, 0.08296), (-0.08296, 0.4171, 3.171e-08), (-0.08137, 0.4091, -0.08296), (-0.07665, 0.3853, -0.1627), (-0.06898, 0.3468, -0.2363), (-0.05866, 0.2949, -0.3007), (-0.04609, 0.2317, -0.3536), (-0.03175, 0.1596, -0.3929), (-0.01619, 0.08137, -0.4171), (2.611e-07, 0.08296, 0.4171), (2.578e-07, 0.1627, 0.3929), (2.545e-07, 0.2363, 0.3536), (2.575e-07, 0.3007, 0.3007), (2.637e-07, 0.3536, 0.2363), (2.383e-07, 0.3929, 0.1627), (2.89e-07, 0.4171, 0.08296), (2.826e-07, 0.4253, 3.17e-08), (2.89e-07, 0.4171, -0.08296), (2.193e-07, 0.3929, -0.1627), (2.637e-07, 0.3536, -0.2363), (2.575e-07, 0.3007, -0.3007), (2.671e-07, 0.2363, -0.3536), (2.514e-07, 0.1627, -0.3929), (2.532e-07, 0.08296, -0.4171), (0.01619, 0.08137, 0.4171), (0.03175, 0.1596, 0.3929), (0.04609, 0.2317, 0.3536), (0.05866, 0.2949, 0.3007), (0.06898, 0.3468, 0.2363), (0.07665, 0.3853, 0.1627), (0.08137, 0.4091, 0.08296), (0.08296, 0.4171, 3.171e-08), (0.08137, 0.4091, -0.08296), (0.07665, 0.3853, -0.1627), (0.06898, 0.3468, -0.2363), (0.05866, 0.2949, -0.3007), (0.04609, 0.2317, -0.3536), (0.03175, 0.1596, -0.3929), (0.01619, 0.08137, -0.4171), (0.03175, 0.07665, 0.4171), (0.06228, 0.1504, 0.3929), (0.09041, 0.2183, 0.3536), (0.1151, 0.2778, 0.3007), (0.1353, 0.3267, 0.2363), (0.1504, 0.363, 0.1627), (0.1596, 0.3853, 0.08296), (0.1627, 0.3929, 3.173e-08), (0.1596, 0.3853, -0.08296), (0.1504, 0.363, -0.1627), (0.1353, 0.3267, -0.2363), (0.1151, 0.2778, -0.3007), (0.09041, 0.2183, -0.3536), (0.06228, 0.1504, -0.3929), (0.03175, 0.07665, -0.4171), (0.04609, 0.06898, 0.4171), (0.09041, 0.1353, 0.3929), (0.1313, 0.1964, 0.3536), (0.1671, 0.25, 0.3007), (0.1964, 0.294, 0.2363), (0.2183, 0.3267, 0.1627), (0.2317, 0.3468, 0.08296), (0.2363, 0.3536, 3.177e-08), (0.2317, 0.3468, -0.08296), (0.2183, 0.3267, -0.1627), (0.1964, 0.294, -0.2363), (0.1671, 0.25, -0.3007), (0.1313, 0.1964, -0.3536), (0.09041, 0.1353, -0.3929), (0.04609, 0.06898, -0.4171), (0.05866, 0.05866, 0.4171), (0.1151, 0.1151, 0.3929), (0.1671, 0.1671, 0.3536), (0.2126, 0.2126, 0.3007), (0.25, 0.25, 0.2363), (0.2778, 0.2778, 0.1627), (0.2949, 0.2949, 0.08296), (0.3007, 0.3007, 3.181e-08), (0.2949, 0.2949, -0.08296), (0.2778, 0.2778, -0.1627), (0.25, 0.25, -0.2363), (0.2126, 0.2126, -0.3007), (0.1671, 0.1671, -0.3536), (0.1151, 0.1151, -0.3929), (0.05866, 0.05866, -0.4171), (0.06898, 0.04609, 0.4171), (0.1353, 0.09041, 0.3929), (0.1964, 0.1313, 0.3536), (0.25, 0.1671, 0.3007), (0.294, 0.1964, 0.2363), (0.3267, 0.2183, 0.1627), (0.3468, 0.2317, 0.08296), (0.3536, 0.2363, 3.187e-08), (0.3468, 0.2317, -0.08296), (0.3267, 0.2183, -0.1627), (0.294, 0.1964, -0.2363), (0.25, 0.1671, -0.3007), (0.1964, 0.1313, -0.3536), (0.1353, 0.09041, -0.3929), (0.06898, 0.04609, -0.4171), (0.07665, 0.03175, 0.4171), (0.1504, 0.06228, 0.3929), (0.2183, 0.09041, 0.3536), (0.2778, 0.1151, 0.3007), (0.3267, 0.1353, 0.2363), (0.363, 0.1504, 0.1627), (0.3853, 0.1596, 0.08296), (0.3929, 0.1627, 3.193e-08), (0.3853, 0.1596, -0.08296), (0.363, 0.1504, -0.1627), (0.3267, 0.1353, -0.2363), (0.2778, 0.1151, -0.3007), (0.2183, 0.09041, -0.3536), (0.1504, 0.06228, -0.3929), (0.07665, 0.03175, -0.4171), (0.08137, 0.01619, 0.4171), (0.1596, 0.03175, 0.3929), (0.2317, 0.04609, 0.3536), (0.2949, 0.05866, 0.3007), (0.3468, 0.06898, 0.2363), (0.3853, 0.07665, 0.1627), (0.4091, 0.08137, 0.08296), (0.4171, 0.08296, 3.2e-08), (0.4091, 0.08137, -0.08296), (0.3853, 0.07665, -0.1627), (0.3468, 0.06898, -0.2363), (0.2949, 0.05866, -0.3007), (0.2317, 0.04609, -0.3536), (0.1596, 0.03175, -0.3929), (0.08137, 0.01619, -0.4171), (0.08296, 5.153e-08, 0.4171), (0.1627, 7.339e-08, 0.3929), (0.2363, 6.826e-08, 0.3536), (0.3007, 4.718e-08, 0.3007), (0.3536, 2.279e-08, 0.2363), (0.3929, 8.693e-08, 0.1627), (0.4171, 2.413e-08, 0.08296), (0.4253, 1.811e-08, 3.207e-08), (0.4171, 2.453e-08, -0.08296), (0.3929, 8.772e-08, -0.1627), (0.3536, 2.393e-08, -0.2363), (0.3007, 4.863e-08, -0.3007), (0.2363, 5.412e-08, -0.3536), (0.1627, 5.944e-08, -0.3929), (0.08296, 5.829e-08, -0.4171), (0.08137, -0.01619, 0.4171), (0.1596, -0.03175, 0.3929), (0.2317, -0.04609, 0.3536), (0.2949, -0.05866, 0.3007), (0.3468, -0.06898, 0.2363), (0.3853, -0.07665, 0.1627), (0.4091, -0.08137, 0.08296), (0.4171, -0.08296, 3.214e-08), (0.4091, -0.08137, -0.08296), (0.3853, -0.07665, -0.1627), (0.3468, -0.06898, -0.2363), (0.2949, -0.05866, -0.3007), (0.2317, -0.04609, -0.3536), (0.1596, -0.03175, -0.3929), (0.08137, -0.01619, -0.4171), (0.07665, -0.03175, 0.4171), (0.1504, -0.06228, 0.3929), (0.2183, -0.09041, 0.3536), (0.2778, -0.1151, 0.3007), (0.3267, -0.1353, 0.2363), (0.363, -0.1504, 0.1627), (0.3853, -0.1596, 0.08296), (0.3929, -0.1627, 3.221e-08), (0.3853, -0.1596, -0.08296), (0.363, -0.1504, -0.1627), (0.3267, -0.1353, -0.2363), (0.2778, -0.1151, -0.3007), (0.2183, -0.09041, -0.3536), (0.1504, -0.06228, -0.3929), (0.07665, -0.03175, -0.4171), (0.06898, -0.04609, 0.4171), (0.1353, -0.09041, 0.3929), (0.1964, -0.1313, 0.3536), (0.25, -0.1671, 0.3007), (0.294, -0.1964, 0.2363), (0.3267, -0.2183, 0.1627), (0.3468, -0.2317, 0.08296), (0.3536, -0.2363, 3.227e-08), (0.3468, -0.2317, -0.08296), (0.3267, -0.2183, -0.1627), (0.294, -0.1964, -0.2363), (0.25, -0.1671, -0.3007), (0.1964, -0.1313, -0.3536), (0.1353, -0.09041, -0.3929), (0.06898, -0.04609, -0.4171), (0.05866, -0.05866, 0.4171), (0.1151, -0.1151, 0.3929), (0.1671, -0.1671, 0.3536), (0.2126, -0.2126, 0.3007), (0.25, -0.25, 0.2363), (0.2778, -0.2778, 0.1627), (0.2949, -0.2949, 0.08296), (0.3007, -0.3007, 3.233e-08), (0.2949, -0.2949, -0.08296), (0.2778, -0.2778, -0.1627), (0.25, -0.25, -0.2363), (0.2126, -0.2126, -0.3007), (0.1671, -0.1671, -0.3536), (0.1151, -0.1151, -0.3929), (0.05866, -0.05866, -0.4171), (0.04609, -0.06898, 0.4171), (0.09041, -0.1353, 0.3929), (0.1313, -0.1964, 0.3536), (0.1671, -0.25, 0.3007), (0.1964, -0.294, 0.2363), (0.2183, -0.3267, 0.1627), (0.2317, -0.3468, 0.08296), (0.2363, -0.3536, 3.238e-08), (0.2317, -0.3468, -0.08296), (0.2183, -0.3267, -0.1627), (0.1964, -0.294, -0.2363), (0.1671, -0.25, -0.3007), (0.1313, -0.1964, -0.3536), (0.09041, -0.1353, -0.3929), (0.04609, -0.06898, -0.4171), (0.03175, -0.07665, 0.4171), (0.06228, -0.1504, 0.3929), (0.09041, -0.2183, 0.3536), (0.1151, -0.2778, 0.3007), (0.1353, -0.3267, 0.2363), (0.1504, -0.363, 0.1627), (0.1596, -0.3853, 0.08296), (0.1627, -0.3929, 3.241e-08), (0.1596, -0.3853, -0.08296), (0.1504, -0.363, -0.1627), (0.1353, -0.3267, -0.2363), (0.1151, -0.2778, -0.3007), (0.09041, -0.2183, -0.3536), (0.06228, -0.1504, -0.3929), (0.03175, -0.07665, -0.4171), (0.01619, -0.08137, 0.4171), (0.03175, -0.1596, 0.3929), (0.04609, -0.2317, 0.3536), (0.05866, -0.2949, 0.3007), (0.06898, -0.3468, 0.2363), (0.07665, -0.3853, 0.1627), (0.08137, -0.4091, 0.08296), (0.08296, -0.4171, 3.243e-08), (0.08137, -0.4091, -0.08296), (0.07665, -0.3853, -0.1627), (0.06898, -0.3468, -0.2363), (0.05866, -0.2949, -0.3007), (0.04609, -0.2317, -0.3536), (0.03175, -0.1596, -0.3929), (0.01619, -0.08137, -0.4171), (2.551e-07, -0.08296, 0.4171), (2.425e-07, -0.1627, 0.3929), (2.427e-07, -0.2363, 0.3536), (2.016e-07, -0.3007, 0.3007), (1.827e-07, -0.3536, 0.2363), (2.588e-07, -0.3929, 0.1627), (1.638e-07, -0.4171, 0.08296), (1.828e-07, -0.4253, 3.244e-08), (1.638e-07, -0.4171, -0.08296), (2.588e-07, -0.3929, -0.1627), (1.827e-07, -0.3536, -0.2363), (2.016e-07, -0.3007, -0.3007), (2.332e-07, -0.2363, -0.3536), (2.299e-07, -0.1627, -0.3929), (2.566e-07, -0.08296, -0.4171), (-0.01619, -0.08137, 0.4171), (-0.03175, -0.1596, 0.3929), (-0.04609, -0.2317, 0.3536), (-0.05866, -0.2949, 0.3007), (-0.06898, -0.3468, 0.2363), (-0.07665, -0.3853, 0.1627), (-0.08137, -0.4091, 0.08296), (-0.08296, -0.4171, 3.243e-08), (-0.08137, -0.4091, -0.08296), (-0.07665, -0.3853, -0.1627), (-0.06898, -0.3468, -0.2363), (-0.05866, -0.2949, -0.3007), (-0.04609, -0.2317, -0.3536), (-0.03175, -0.1596, -0.3929), (-0.01619, -0.08137, -0.4171), (2.079e-07, -7.47e-08, 0.4253), (-0.03175, -0.07665, 0.4171), (-0.06228, -0.1504, 0.3929), (-0.09041, -0.2183, 0.3536), (-0.1151, -0.2778, 0.3007), (-0.1353, -0.3267, 0.2363), (-0.1504, -0.363, 0.1627), (-0.1596, -0.3853, 0.08296), (-0.1627, -0.3929, 3.241e-08), (-0.1596, -0.3853, -0.08296), (-0.1504, -0.363, -0.1627), (-0.1353, -0.3267, -0.2363), (-0.1151, -0.2778, -0.3007), (-0.09041, -0.2183, -0.3536), (-0.06228, -0.1504, -0.3929), (-0.03175, -0.07665, -0.4171), (-0.04609, -0.06898, 0.4171), (-0.09041, -0.1353, 0.3929), (-0.1313, -0.1964, 0.3536), (-0.1671, -0.25, 0.3007), (-0.1964, -0.294, 0.2363), (-0.2183, -0.3267, 0.1627), (-0.2317, -0.3468, 0.08296), (-0.2363, -0.3536, 3.238e-08), (-0.2317, -0.3468, -0.08296), (-0.2183, -0.3267, -0.1627), (-0.1964, -0.294, -0.2363), (-0.1671, -0.25, -0.3007), (-0.1313, -0.1964, -0.3536), (-0.09041, -0.1353, -0.3929), (-0.04609, -0.06898, -0.4171), (-0.05866, -0.05866, 0.4171), (-0.1151, -0.1151, 0.3929), (-0.1671, -0.1671, 0.3536), (-0.2126, -0.2126, 0.3007), (-0.25, -0.25, 0.2363), (-0.2778, -0.2778, 0.1627), (-0.2949, -0.2949, 0.08296), (-0.3007, -0.3007, 3.233e-08), (-0.2949, -0.2949, -0.08296), (-0.2778, -0.2778, -0.1627), (-0.25, -0.25, -0.2363), (-0.2126, -0.2126, -0.3007), (-0.1671, -0.1671, -0.3536), (-0.1151, -0.1151, -0.3929), (-0.05866, -0.05866, -0.4171), (-0.06898, -0.04609, 0.4171), (-0.1353, -0.09041, 0.3929), (-0.1964, -0.1313, 0.3536), (-0.25, -0.1671, 0.3007), (-0.294, -0.1964, 0.2363), (-0.3267, -0.2183, 0.1627), (-0.3468, -0.2317, 0.08296), (-0.3536, -0.2363, 3.227e-08), (-0.3468, -0.2317, -0.08296), (-0.3267, -0.2183, -0.1627), (-0.294, -0.1964, -0.2363), (-0.25, -0.1671, -0.3007), (-0.1964, -0.1313, -0.3536), (-0.1353, -0.09041, -0.3929), (-0.06898, -0.04609, -0.4171), (-0.07665, -0.03175, 0.4171), (-0.1504, -0.06228, 0.3929), (-0.2183, -0.09041, 0.3536), (-0.2778, -0.1151, 0.3007), (-0.3267, -0.1353, 0.2363), (-0.363, -0.1504, 0.1627), (-0.3853, -0.1596, 0.08296), (-0.3929, -0.1627, 3.221e-08), (-0.3853, -0.1596, -0.08296), (-0.363, -0.1504, -0.1627), (-0.3267, -0.1353, -0.2363), (-0.2778, -0.1151, -0.3007), (-0.2183, -0.09041, -0.3536), (-0.1504, -0.06228, -0.3929), (-0.07665, -0.03175, -0.4171), (-0.08137, -0.01619, 0.4171), (-0.1596, -0.03175, 0.3929), (-0.2317, -0.04609, 0.3536), (-0.2949, -0.05866, 0.3007), (-0.3468, -0.06898, 0.2363), (-0.3853, -0.07665, 0.1627), (-0.4091, -0.08137, 0.08296), (-0.4171, -0.08296, 3.214e-08), (-0.4091, -0.08137, -0.08296), (-0.3853, -0.07665, -0.1627), (-0.3468, -0.06898, -0.2363), (-0.2949, -0.05866, -0.3007), (-0.2317, -0.04609, -0.3536), (-0.1596, -0.03175, -0.3929), (-0.08137, -0.01619, -0.4171)], [], [(6, 5, 21, 22), (4, 3, 19, 20), (2, 1, 17, 18), (13, 12, 28, 29), (11, 10, 26, 27), (9, 8, 24, 25), (7, 6, 22, 23), (5, 4, 20, 21), (3, 2, 18, 19), (14, 13, 29, 30), (1, 0, 16, 17), (12, 11, 27, 28), (10, 9, 25, 26), (8, 7, 23, 24), (17, 16, 31, 32), (28, 27, 42, 43), (26, 25, 40, 41), (24, 23, 38, 39), (22, 21, 36, 37), (20, 19, 34, 35), (18, 17, 32, 33), (29, 28, 43, 44), (27, 26, 41, 42), (25, 24, 39, 40), (23, 22, 37, 38), (21, 20, 35, 36), (19, 18, 33, 34), (30, 29, 44, 45), (32, 31, 46, 47), (43, 42, 57, 58), (41, 40, 55, 56), (39, 38, 53, 54), (37, 36, 51, 52), (35, 34, 49, 50), (33, 32, 47, 48), (44, 43, 58, 59), (42, 41, 56, 57), (40, 39, 54, 55), (38, 37, 52, 53), (36, 35, 50, 51), (34, 33, 48, 49), (45, 44, 59, 60), (47, 46, 61, 62), (58, 57, 72, 73), (56, 55, 70, 71), (54, 53, 68, 69), (52, 51, 66, 67), (50, 49, 64, 65), (48, 47, 62, 63), (59, 58, 73, 74), (57, 56, 71, 72), (55, 54, 69, 70), (53, 52, 67, 68), (51, 50, 65, 66), (49, 48, 63, 64), (60, 59, 74, 75), (62, 61, 76, 77), (73, 72, 87, 88), (71, 70, 85, 86), (69, 68, 83, 84), (67, 66, 81, 82), (65, 64, 79, 80), (63, 62, 77, 78), (74, 73, 88, 89), (72, 71, 86, 87), (70, 69, 84, 85), (68, 67, 82, 83), (66, 65, 80, 81), (64, 63, 78, 79), (75, 74, 89, 90), (77, 76, 91, 92), (88, 87, 102, 103), (86, 85, 100, 101), (84, 83, 98, 99), (82, 81, 96, 97), (80, 79, 94, 95), (78, 77, 92, 93), (89, 88, 103, 104), (87, 86, 101, 102), (85, 84, 99, 100), (83, 82, 97, 98), (81, 80, 95, 96), (79, 78, 93, 94), (90, 89, 104, 105), (92, 91, 106, 107), (103, 102, 117, 118), (101, 100, 115, 116), (99, 98, 113, 114), (97, 96, 111, 112), (95, 94, 109, 110), (93, 92, 107, 108), (104, 103, 118, 119), (102, 101, 116, 117), (100, 99, 114, 115), (98, 97, 112, 113), (96, 95, 110, 111), (94, 93, 108, 109), (105, 104, 119, 120), (107, 106, 121, 122), (118, 117, 132, 133), (116, 115, 130, 131), (114, 113, 128, 129), (112, 111, 126, 127), (110, 109, 124, 125), (108, 107, 122, 123), (119, 118, 133, 134), (117, 116, 131, 132), (115, 114, 129, 130), (113, 112, 127, 128), (111, 110, 125, 126), (109, 108, 123, 124), (120, 119, 134, 135), (122, 121, 136, 137), (133, 132, 147, 148), (131, 130, 145, 146), (129, 128, 143, 144), (127, 126, 141, 142), (125, 124, 139, 140), (123, 122, 137, 138), (134, 133, 148, 149), (132, 131, 146, 147), (130, 129, 144, 145), (128, 127, 142, 143), (126, 125, 140, 141), (124, 123, 138, 139), (135, 134, 149, 150), (137, 136, 151, 152), (148, 147, 162, 163), (146, 145, 160, 161), (144, 143, 158, 159), (142, 141, 156, 157), (140, 139, 154, 155), (138, 137, 152, 153), (149, 148, 163, 164), (147, 146, 161, 162), (145, 144, 159, 160), (143, 142, 157, 158), (141, 140, 155, 156), (139, 138, 153, 154), (150, 149, 164, 165), (152, 151, 166, 167), (163, 162, 177, 178), (161, 160, 175, 176), (159, 158, 173, 174), (157, 156, 171, 172), (155, 154, 169, 170), (153, 152, 167, 168), (164, 163, 178, 179), (162, 161, 176, 177), (160, 159, 174, 175), (158, 157, 172, 173), (156, 155, 170, 171), (154, 153, 168, 169), (165, 164, 179, 180), (167, 166, 181, 182), (178, 177, 192, 193), (176, 175, 190, 191), (174, 173, 188, 189), (172, 171, 186, 187), (170, 169, 184, 185), (168, 167, 182, 183), (179, 178, 193, 194), (177, 176, 191, 192), (175, 174, 189, 190), (173, 172, 187, 188), (171, 170, 185, 186), (169, 168, 183, 184), (180, 179, 194, 195), (182, 181, 196, 197), (193, 192, 207, 208), (191, 190, 205, 206), (189, 188, 203, 204), (187, 186, 201, 202), (185, 184, 199, 200), (183, 182, 197, 198), (194, 193, 208, 209), (192, 191, 206, 207), (190, 189, 204, 205), (188, 187, 202, 203), (186, 185, 200, 201), (184, 183, 198, 199), (195, 194, 209, 210), (197, 196, 211, 212), (208, 207, 222, 223), (206, 205, 220, 221), (204, 203, 218, 219), (202, 201, 216, 217), (200, 199, 214, 215), (198, 197, 212, 213), (209, 208, 223, 224), (207, 206, 221, 222), (205, 204, 219, 220), (203, 202, 217, 218), (201, 200, 215, 216), (199, 198, 213, 214), (210, 209, 224, 225), (212, 211, 226, 227), (223, 222, 237, 238), (221, 220, 235, 236), (219, 218, 233, 234), (217, 216, 231, 232), (215, 214, 229, 230), (213, 212, 227, 228), (224, 223, 238, 239), (222, 221, 236, 237), (220, 219, 234, 235), (218, 217, 232, 233), (216, 215, 230, 231), (214, 213, 228, 229), (225, 224, 239, 240), (227, 226, 241, 242), (238, 237, 252, 253), (236, 235, 250, 251), (234, 233, 248, 249), (232, 231, 246, 247), (230, 229, 244, 245), (228, 227, 242, 243), (239, 238, 253, 254), (237, 236, 251, 252), (235, 234, 249, 250), (233, 232, 247, 248), (231, 230, 245, 246), (229, 228, 243, 244), (240, 239, 254, 255), (242, 241, 256, 257), (253, 252, 267, 268), (251, 250, 265, 266), (249, 248, 263, 264), (247, 246, 261, 262), (245, 244, 259, 260), (243, 242, 257, 258), (254, 253, 268, 269), (252, 251, 266, 267), (250, 249, 264, 265), (248, 247, 262, 263), (246, 245, 260, 261), (244, 243, 258, 259), (255, 254, 269, 270), (257, 256, 271, 272), (268, 267, 282, 283), (266, 265, 280, 281), (264, 263, 278, 279), (262, 261, 276, 277), (260, 259, 274, 275), (258, 257, 272, 273), (269, 268, 283, 284), (267, 266, 281, 282), (265, 264, 279, 280), (263, 262, 277, 278), (261, 260, 275, 276), (259, 258, 273, 274), (270, 269, 284, 285), (272, 271, 286, 287), (283, 282, 297, 298), (281, 280, 295, 296), (279, 278, 293, 294), (277, 276, 291, 292), (275, 274, 289, 290), (273, 272, 287, 288), (284, 283, 298, 299), (282, 281, 296, 297), (280, 279, 294, 295), (278, 277, 292, 293), (276, 275, 290, 291), (274, 273, 288, 289), (285, 284, 299, 300), (287, 286, 301, 302), (298, 297, 312, 313), (296, 295, 310, 311), (294, 293, 308, 309), (292, 291, 306, 307), (290, 289, 304, 305), (288, 287, 302, 303), (299, 298, 313, 314), (297, 296, 311, 312), (295, 294, 309, 310), (293, 292, 307, 308), (291, 290, 305, 306), (289, 288, 303, 304), (300, 299, 314, 315), (302, 301, 316, 317), (313, 312, 327, 328), (311, 310, 325, 326), (309, 308, 323, 324), (307, 306, 321, 322), (305, 304, 319, 320), (303, 302, 317, 318), (314, 313, 328, 329), (312, 311, 326, 327), (310, 309, 324, 325), (308, 307, 322, 323), (306, 305, 320, 321), (304, 303, 318, 319), (315, 314, 329, 330), (317, 316, 331, 332), (328, 327, 342, 343), (326, 325, 340, 341), (324, 323, 338, 339), (322, 321, 336, 337), (320, 319, 334, 335), (318, 317, 332, 333), (329, 328, 343, 344), (327, 326, 341, 342), (325, 324, 339, 340), (323, 322, 337, 338), (321, 320, 335, 336), (319, 318, 333, 334), (330, 329, 344, 345), (332, 331, 346, 347), (343, 342, 357, 358), (341, 340, 355, 356), (339, 338, 353, 354), (337, 336, 351, 352), (335, 334, 349, 350), (333, 332, 347, 348), (344, 343, 358, 359), (342, 341, 356, 357), (340, 339, 354, 355), (338, 337, 352, 353), (336, 335, 350, 351), (334, 333, 348, 349), (345, 344, 359, 360), (347, 346, 361, 362), (358, 357, 372, 373), (356, 355, 370, 371), (354, 353, 368, 369), (352, 351, 366, 367), (350, 349, 364, 365), (348, 347, 362, 363), (359, 358, 373, 374), (357, 356, 371, 372), (355, 354, 369, 370), (353, 352, 367, 368), (351, 350, 365, 366), (349, 348, 363, 364), (360, 359, 374, 375), (362, 361, 376, 377), (373, 372, 387, 388), (371, 370, 385, 386), (369, 368, 383, 384), (367, 366, 381, 382), (365, 364, 379, 380), (363, 362, 377, 378), (374, 373, 388, 389), (372, 371, 386, 387), (370, 369, 384, 385), (368, 367, 382, 383), (366, 365, 380, 381), (364, 363, 378, 379), (375, 374, 389, 390), (377, 376, 392, 393), (388, 387, 403, 404), (386, 385, 401, 402), (384, 383, 399, 400), (382, 381, 397, 398), (380, 379, 395, 396), (378, 377, 393, 394), (389, 388, 404, 405), (387, 386, 402, 403), (385, 384, 400, 401), (383, 382, 398, 399), (381, 380, 396, 397), (379, 378, 394, 395), (390, 389, 405, 406), (393, 392, 407, 408), (404, 403, 418, 419), (402, 401, 416, 417), (400, 399, 414, 415), (398, 397, 412, 413), (396, 395, 410, 411), (394, 393, 408, 409), (405, 404, 419, 420), (403, 402, 417, 418), (401, 400, 415, 416), (399, 398, 413, 414), (397, 396, 411, 412), (395, 394, 409, 410), (406, 405, 420, 421), (408, 407, 422, 423), (419, 418, 433, 434), (417, 416, 431, 432), (415, 414, 429, 430), (413, 412, 427, 428), (411, 410, 425, 426), (409, 408, 423, 424), (420, 419, 434, 435), (418, 417, 432, 433), (416, 415, 430, 431), (414, 413, 428, 429), (412, 411, 426, 427), (410, 409, 424, 425), (421, 420, 435, 436), (423, 422, 437, 438), (434, 433, 448, 449), (432, 431, 446, 447), (430, 429, 444, 445), (428, 427, 442, 443), (426, 425, 440, 441), (424, 423, 438, 439), (435, 434, 449, 450), (433, 432, 447, 448), (431, 430, 445, 446), (429, 428, 443, 444), (427, 426, 441, 442), (425, 424, 439, 440), (436, 435, 450, 451), (438, 437, 452, 453), (449, 448, 463, 464), (447, 446, 461, 462), (445, 444, 459, 460), (443, 442, 457, 458), (441, 440, 455, 456), (439, 438, 453, 454), (450, 449, 464, 465), (448, 447, 462, 463), (446, 445, 460, 461), (444, 443, 458, 459), (442, 441, 456, 457), (440, 439, 454, 455), (451, 450, 465, 466), (453, 452, 467, 468), (464, 463, 478, 479), (462, 461, 476, 477), (460, 459, 474, 475), (458, 457, 472, 473), (456, 455, 470, 471), (454, 453, 468, 469), (465, 464, 479, 480), (463, 462, 477, 478), (461, 460, 475, 476), (459, 458, 473, 474), (457, 456, 471, 472), (455, 454, 469, 470), (466, 465, 480, 481), (15, 14, 30), (0, 391, 16), (15, 30, 45), (16, 391, 31), (15, 45, 60), (31, 391, 46), (15, 60, 75), (46, 391, 61), (15, 75, 90), (61, 391, 76), (15, 90, 105), (76, 391, 91), (15, 105, 120), (91, 391, 106), (15, 120, 135), (106, 391, 121), (15, 135, 150), (121, 391, 136), (15, 150, 165), (136, 391, 151), (15, 165, 180), (151, 391, 166), (15, 180, 195), (166, 391, 181), (15, 195, 210), (181, 391, 196), (15, 210, 225), (196, 391, 211), (15, 225, 240), (211, 391, 226), (15, 240, 255), (226, 391, 241), (15, 255, 270), (241, 391, 256), (15, 270, 285), (256, 391, 271), (15, 285, 300), (271, 391, 286), (15, 300, 315), (286, 391, 301), (15, 315, 330), (301, 391, 316), (15, 330, 345), (316, 391, 331), (15, 345, 360), (331, 391, 346), (15, 360, 375), (346, 391, 361), (15, 375, 390), (361, 391, 376), (15, 390, 406), (376, 391, 392), (15, 406, 421), (392, 391, 407), (15, 421, 436), (407, 391, 422), (15, 436, 451), (422, 391, 437), (15, 451, 466), (437, 391, 452), (15, 466, 481), (452, 391, 467), (468, 467, 0, 1), (479, 478, 11, 12), (477, 476, 9, 10), (475, 474, 7, 8), (473, 472, 5, 6), (471, 470, 3, 4), (15, 481, 14), (469, 468, 1, 2), (480, 479, 12, 13), (467, 391, 0), (478, 477, 10, 11), (476, 475, 8, 9), (474, 473, 6, 7), (472, 471, 4, 5), (470, 469, 2, 3), (481, 480, 13, 14)])
me_sphere_003.materials.append(mat_fluid)
me_sphere_003.use_remesh_preserve_volume = False
me_sphere_003.use_remesh_preserve_attributes = False
me_sphere_003.use_mirror_vertex_groups = False
me_sphere_003.update()
me_sphere_002 = bpy.data.meshes.new('Sphere.002')
me_sphere_002.from_pydata([(-0.08296, 5.208e-08, 0.4171), (-0.1627, 5.093e-08, 0.3929), (-0.2363, 4.991e-08, 0.3536), (-0.3007, 4.906e-08, 0.3007), (-0.3536, 4.841e-08, 0.2363), (-0.3929, 4.8e-08, 0.1627), (-0.4171, 4.782e-08, 0.08296), (-0.4253, 4.79e-08, 3.207e-08), (-0.4171, 4.822e-08, -0.08296), (-0.3929, 4.878e-08, -0.1627), (-0.3536, 4.955e-08, -0.2363), (-0.3007, 5.051e-08, -0.3007), (-0.2363, 5.161e-08, -0.3536), (-0.1627, 5.282e-08, -0.3929), (-0.08296, 5.409e-08, -0.4171), (2.609e-07, 5.537e-08, -0.4253), (-0.08137, 0.01619, 0.4171), (-0.1596, 0.03175, 0.3929), (-0.2317, 0.04609, 0.3536), (-0.2949, 0.05866, 0.3007), (-0.3468, 0.06898, 0.2363), (-0.3853, 0.07665, 0.1627), (-0.4091, 0.08137, 0.08296), (-0.4171, 0.08296, 3.2e-08), (-0.4091, 0.08137, -0.08296), (-0.3853, 0.07665, -0.1627), (-0.3468, 0.06898, -0.2363), (-0.2949, 0.05866, -0.3007), (-0.2317, 0.04609, -0.3536), (-0.1596, 0.03175, -0.3929), (-0.08137, 0.01619, -0.4171), (-0.07665, 0.03175, 0.4171), (-0.1504, 0.06228, 0.3929), (-0.2183, 0.09041, 0.3536), (-0.2778, 0.1151, 0.3007), (-0.3267, 0.1353, 0.2363), (-0.363, 0.1504, 0.1627), (-0.3853, 0.1596, 0.08296), (-0.3929, 0.1627, 3.193e-08), (-0.3853, 0.1596, -0.08296), (-0.363, 0.1504, -0.1627), (-0.3267, 0.1353, -0.2363), (-0.2778, 0.1151, -0.3007), (-0.2183, 0.09041, -0.3536), (-0.1504, 0.06228, -0.3929), (-0.07665, 0.03175, -0.4171), (-0.06898, 0.04609, 0.4171), (-0.1353, 0.09041, 0.3929), (-0.1964, 0.1313, 0.3536), (-0.25, 0.1671, 0.3007), (-0.294, 0.1964, 0.2363), (-0.3267, 0.2183, 0.1627), (-0.3468, 0.2317, 0.08296), (-0.3536, 0.2363, 3.187e-08), (-0.3468, 0.2317, -0.08296), (-0.3267, 0.2183, -0.1627), (-0.294, 0.1964, -0.2363), (-0.25, 0.1671, -0.3007), (-0.1964, 0.1313, -0.3536), (-0.1353, 0.09041, -0.3929), (-0.06898, 0.04609, -0.4171), (-0.05866, 0.05866, 0.4171), (-0.1151, 0.1151, 0.3929), (-0.1671, 0.1671, 0.3536), (-0.2126, 0.2126, 0.3007), (-0.25, 0.25, 0.2363), (-0.2778, 0.2778, 0.1627), (-0.2949, 0.2949, 0.08296), (-0.3007, 0.3007, 3.181e-08), (-0.2949, 0.2949, -0.08296), (-0.2778, 0.2778, -0.1627), (-0.25, 0.25, -0.2363), (-0.2126, 0.2126, -0.3007), (-0.1671, 0.1671, -0.3536), (-0.1151, 0.1151, -0.3929), (-0.05866, 0.05866, -0.4171), (-0.04609, 0.06898, 0.4171), (-0.09041, 0.1353, 0.3929), (-0.1313, 0.1964, 0.3536), (-0.1671, 0.25, 0.3007), (-0.1964, 0.294, 0.2363), (-0.2183, 0.3267, 0.1627), (-0.2317, 0.3468, 0.08296), (-0.2363, 0.3536, 3.177e-08), (-0.2317, 0.3468, -0.08296), (-0.2183, 0.3267, -0.1627), (-0.1964, 0.294, -0.2363), (-0.1671, 0.25, -0.3007), (-0.1313, 0.1964, -0.3536), (-0.09041, 0.1353, -0.3929), (-0.04609, 0.06898, -0.4171), (-0.03175, 0.07665, 0.4171), (-0.06228, 0.1504, 0.3929), (-0.09041, 0.2183, 0.3536), (-0.1151, 0.2778, 0.3007), (-0.1353, 0.3267, 0.2363), (-0.1504, 0.363, 0.1627), (-0.1596, 0.3853, 0.08296), (-0.1627, 0.3929, 3.173e-08), (-0.1596, 0.3853, -0.08296), (-0.1504, 0.363, -0.1627), (-0.1353, 0.3267, -0.2363), (-0.1151, 0.2778, -0.3007), (-0.09041, 0.2183, -0.3536), (-0.06228, 0.1504, -0.3929), (-0.03175, 0.07665, -0.4171), (-0.01619, 0.08137, 0.4171), (-0.03175, 0.1596, 0.3929), (-0.04609, 0.2317, 0.3536), (-0.05866, 0.2949, 0.3007), (-0.06898, 0.3468, 0.2363), (-0.07665, 0.3853, 0.1627), (-0.08137, 0.4091, 0.08296), (-0.08296, 0.4171, 3.171e-08), (-0.08137, 0.4091, -0.08296), (-0.07665, 0.3853, -0.1627), (-0.06898, 0.3468, -0.2363), (-0.05866, 0.2949, -0.3007), (-0.04609, 0.2317, -0.3536), (-0.03175, 0.1596, -0.3929), (-0.01619, 0.08137, -0.4171), (2.611e-07, 0.08296, 0.4171), (2.578e-07, 0.1627, 0.3929), (2.545e-07, 0.2363, 0.3536), (2.575e-07, 0.3007, 0.3007), (2.637e-07, 0.3536, 0.2363), (2.383e-07, 0.3929, 0.1627), (2.89e-07, 0.4171, 0.08296), (2.826e-07, 0.4253, 3.17e-08), (2.89e-07, 0.4171, -0.08296), (2.193e-07, 0.3929, -0.1627), (2.637e-07, 0.3536, -0.2363), (2.575e-07, 0.3007, -0.3007), (2.671e-07, 0.2363, -0.3536), (2.514e-07, 0.1627, -0.3929), (2.532e-07, 0.08296, -0.4171), (0.01619, 0.08137, 0.4171), (0.03175, 0.1596, 0.3929), (0.04609, 0.2317, 0.3536), (0.05866, 0.2949, 0.3007), (0.06898, 0.3468, 0.2363), (0.07665, 0.3853, 0.1627), (0.08137, 0.4091, 0.08296), (0.08296, 0.4171, 3.171e-08), (0.08137, 0.4091, -0.08296), (0.07665, 0.3853, -0.1627), (0.06898, 0.3468, -0.2363), (0.05866, 0.2949, -0.3007), (0.04609, 0.2317, -0.3536), (0.03175, 0.1596, -0.3929), (0.01619, 0.08137, -0.4171), (0.03175, 0.07665, 0.4171), (0.06228, 0.1504, 0.3929), (0.09041, 0.2183, 0.3536), (0.1151, 0.2778, 0.3007), (0.1353, 0.3267, 0.2363), (0.1504, 0.363, 0.1627), (0.1596, 0.3853, 0.08296), (0.1627, 0.3929, 3.173e-08), (0.1596, 0.3853, -0.08296), (0.1504, 0.363, -0.1627), (0.1353, 0.3267, -0.2363), (0.1151, 0.2778, -0.3007), (0.09041, 0.2183, -0.3536), (0.06228, 0.1504, -0.3929), (0.03175, 0.07665, -0.4171), (0.04609, 0.06898, 0.4171), (0.09041, 0.1353, 0.3929), (0.1313, 0.1964, 0.3536), (0.1671, 0.25, 0.3007), (0.1964, 0.294, 0.2363), (0.2183, 0.3267, 0.1627), (0.2317, 0.3468, 0.08296), (0.2363, 0.3536, 3.177e-08), (0.2317, 0.3468, -0.08296), (0.2183, 0.3267, -0.1627), (0.1964, 0.294, -0.2363), (0.1671, 0.25, -0.3007), (0.1313, 0.1964, -0.3536), (0.09041, 0.1353, -0.3929), (0.04609, 0.06898, -0.4171), (0.05866, 0.05866, 0.4171), (0.1151, 0.1151, 0.3929), (0.1671, 0.1671, 0.3536), (0.2126, 0.2126, 0.3007), (0.25, 0.25, 0.2363), (0.2778, 0.2778, 0.1627), (0.2949, 0.2949, 0.08296), (0.3007, 0.3007, 3.181e-08), (0.2949, 0.2949, -0.08296), (0.2778, 0.2778, -0.1627), (0.25, 0.25, -0.2363), (0.2126, 0.2126, -0.3007), (0.1671, 0.1671, -0.3536), (0.1151, 0.1151, -0.3929), (0.05866, 0.05866, -0.4171), (0.06898, 0.04609, 0.4171), (0.1353, 0.09041, 0.3929), (0.1964, 0.1313, 0.3536), (0.25, 0.1671, 0.3007), (0.294, 0.1964, 0.2363), (0.3267, 0.2183, 0.1627), (0.3468, 0.2317, 0.08296), (0.3536, 0.2363, 3.187e-08), (0.3468, 0.2317, -0.08296), (0.3267, 0.2183, -0.1627), (0.294, 0.1964, -0.2363), (0.25, 0.1671, -0.3007), (0.1964, 0.1313, -0.3536), (0.1353, 0.09041, -0.3929), (0.06898, 0.04609, -0.4171), (0.07665, 0.03175, 0.4171), (0.1504, 0.06228, 0.3929), (0.2183, 0.09041, 0.3536), (0.2778, 0.1151, 0.3007), (0.3267, 0.1353, 0.2363), (0.363, 0.1504, 0.1627), (0.3853, 0.1596, 0.08296), (0.3929, 0.1627, 3.193e-08), (0.3853, 0.1596, -0.08296), (0.363, 0.1504, -0.1627), (0.3267, 0.1353, -0.2363), (0.2778, 0.1151, -0.3007), (0.2183, 0.09041, -0.3536), (0.1504, 0.06228, -0.3929), (0.07665, 0.03175, -0.4171), (0.08137, 0.01619, 0.4171), (0.1596, 0.03175, 0.3929), (0.2317, 0.04609, 0.3536), (0.2949, 0.05866, 0.3007), (0.3468, 0.06898, 0.2363), (0.3853, 0.07665, 0.1627), (0.4091, 0.08137, 0.08296), (0.4171, 0.08296, 3.2e-08), (0.4091, 0.08137, -0.08296), (0.3853, 0.07665, -0.1627), (0.3468, 0.06898, -0.2363), (0.2949, 0.05866, -0.3007), (0.2317, 0.04609, -0.3536), (0.1596, 0.03175, -0.3929), (0.08137, 0.01619, -0.4171), (0.08296, 5.153e-08, 0.4171), (0.1627, 7.339e-08, 0.3929), (0.2363, 6.826e-08, 0.3536), (0.3007, 4.718e-08, 0.3007), (0.3536, 2.279e-08, 0.2363), (0.3929, 8.693e-08, 0.1627), (0.4171, 2.413e-08, 0.08296), (0.4253, 1.811e-08, 3.207e-08), (0.4171, 2.453e-08, -0.08296), (0.3929, 8.772e-08, -0.1627), (0.3536, 2.393e-08, -0.2363), (0.3007, 4.863e-08, -0.3007), (0.2363, 5.412e-08, -0.3536), (0.1627, 5.944e-08, -0.3929), (0.08296, 5.829e-08, -0.4171), (0.08137, -0.01619, 0.4171), (0.1596, -0.03175, 0.3929), (0.2317, -0.04609, 0.3536), (0.2949, -0.05866, 0.3007), (0.3468, -0.06898, 0.2363), (0.3853, -0.07665, 0.1627), (0.4091, -0.08137, 0.08296), (0.4171, -0.08296, 3.214e-08), (0.4091, -0.08137, -0.08296), (0.3853, -0.07665, -0.1627), (0.3468, -0.06898, -0.2363), (0.2949, -0.05866, -0.3007), (0.2317, -0.04609, -0.3536), (0.1596, -0.03175, -0.3929), (0.08137, -0.01619, -0.4171), (0.07665, -0.03175, 0.4171), (0.1504, -0.06228, 0.3929), (0.2183, -0.09041, 0.3536), (0.2778, -0.1151, 0.3007), (0.3267, -0.1353, 0.2363), (0.363, -0.1504, 0.1627), (0.3853, -0.1596, 0.08296), (0.3929, -0.1627, 3.221e-08), (0.3853, -0.1596, -0.08296), (0.363, -0.1504, -0.1627), (0.3267, -0.1353, -0.2363), (0.2778, -0.1151, -0.3007), (0.2183, -0.09041, -0.3536), (0.1504, -0.06228, -0.3929), (0.07665, -0.03175, -0.4171), (0.06898, -0.04609, 0.4171), (0.1353, -0.09041, 0.3929), (0.1964, -0.1313, 0.3536), (0.25, -0.1671, 0.3007), (0.294, -0.1964, 0.2363), (0.3267, -0.2183, 0.1627), (0.3468, -0.2317, 0.08296), (0.3536, -0.2363, 3.227e-08), (0.3468, -0.2317, -0.08296), (0.3267, -0.2183, -0.1627), (0.294, -0.1964, -0.2363), (0.25, -0.1671, -0.3007), (0.1964, -0.1313, -0.3536), (0.1353, -0.09041, -0.3929), (0.06898, -0.04609, -0.4171), (0.05866, -0.05866, 0.4171), (0.1151, -0.1151, 0.3929), (0.1671, -0.1671, 0.3536), (0.2126, -0.2126, 0.3007), (0.25, -0.25, 0.2363), (0.2778, -0.2778, 0.1627), (0.2949, -0.2949, 0.08296), (0.3007, -0.3007, 3.233e-08), (0.2949, -0.2949, -0.08296), (0.2778, -0.2778, -0.1627), (0.25, -0.25, -0.2363), (0.2126, -0.2126, -0.3007), (0.1671, -0.1671, -0.3536), (0.1151, -0.1151, -0.3929), (0.05866, -0.05866, -0.4171), (0.04609, -0.06898, 0.4171), (0.09041, -0.1353, 0.3929), (0.1313, -0.1964, 0.3536), (0.1671, -0.25, 0.3007), (0.1964, -0.294, 0.2363), (0.2183, -0.3267, 0.1627), (0.2317, -0.3468, 0.08296), (0.2363, -0.3536, 3.238e-08), (0.2317, -0.3468, -0.08296), (0.2183, -0.3267, -0.1627), (0.1964, -0.294, -0.2363), (0.1671, -0.25, -0.3007), (0.1313, -0.1964, -0.3536), (0.09041, -0.1353, -0.3929), (0.04609, -0.06898, -0.4171), (0.03175, -0.07665, 0.4171), (0.06228, -0.1504, 0.3929), (0.09041, -0.2183, 0.3536), (0.1151, -0.2778, 0.3007), (0.1353, -0.3267, 0.2363), (0.1504, -0.363, 0.1627), (0.1596, -0.3853, 0.08296), (0.1627, -0.3929, 3.241e-08), (0.1596, -0.3853, -0.08296), (0.1504, -0.363, -0.1627), (0.1353, -0.3267, -0.2363), (0.1151, -0.2778, -0.3007), (0.09041, -0.2183, -0.3536), (0.06228, -0.1504, -0.3929), (0.03175, -0.07665, -0.4171), (0.01619, -0.08137, 0.4171), (0.03175, -0.1596, 0.3929), (0.04609, -0.2317, 0.3536), (0.05866, -0.2949, 0.3007), (0.06898, -0.3468, 0.2363), (0.07665, -0.3853, 0.1627), (0.08137, -0.4091, 0.08296), (0.08296, -0.4171, 3.243e-08), (0.08137, -0.4091, -0.08296), (0.07665, -0.3853, -0.1627), (0.06898, -0.3468, -0.2363), (0.05866, -0.2949, -0.3007), (0.04609, -0.2317, -0.3536), (0.03175, -0.1596, -0.3929), (0.01619, -0.08137, -0.4171), (2.551e-07, -0.08296, 0.4171), (2.425e-07, -0.1627, 0.3929), (2.427e-07, -0.2363, 0.3536), (2.016e-07, -0.3007, 0.3007), (1.827e-07, -0.3536, 0.2363), (2.588e-07, -0.3929, 0.1627), (1.638e-07, -0.4171, 0.08296), (1.828e-07, -0.4253, 3.244e-08), (1.638e-07, -0.4171, -0.08296), (2.588e-07, -0.3929, -0.1627), (1.827e-07, -0.3536, -0.2363), (2.016e-07, -0.3007, -0.3007), (2.332e-07, -0.2363, -0.3536), (2.299e-07, -0.1627, -0.3929), (2.566e-07, -0.08296, -0.4171), (-0.01619, -0.08137, 0.4171), (-0.03175, -0.1596, 0.3929), (-0.04609, -0.2317, 0.3536), (-0.05866, -0.2949, 0.3007), (-0.06898, -0.3468, 0.2363), (-0.07665, -0.3853, 0.1627), (-0.08137, -0.4091, 0.08296), (-0.08296, -0.4171, 3.243e-08), (-0.08137, -0.4091, -0.08296), (-0.07665, -0.3853, -0.1627), (-0.06898, -0.3468, -0.2363), (-0.05866, -0.2949, -0.3007), (-0.04609, -0.2317, -0.3536), (-0.03175, -0.1596, -0.3929), (-0.01619, -0.08137, -0.4171), (2.079e-07, -7.47e-08, 0.4253), (-0.03175, -0.07665, 0.4171), (-0.06228, -0.1504, 0.3929), (-0.09041, -0.2183, 0.3536), (-0.1151, -0.2778, 0.3007), (-0.1353, -0.3267, 0.2363), (-0.1504, -0.363, 0.1627), (-0.1596, -0.3853, 0.08296), (-0.1627, -0.3929, 3.241e-08), (-0.1596, -0.3853, -0.08296), (-0.1504, -0.363, -0.1627), (-0.1353, -0.3267, -0.2363), (-0.1151, -0.2778, -0.3007), (-0.09041, -0.2183, -0.3536), (-0.06228, -0.1504, -0.3929), (-0.03175, -0.07665, -0.4171), (-0.04609, -0.06898, 0.4171), (-0.09041, -0.1353, 0.3929), (-0.1313, -0.1964, 0.3536), (-0.1671, -0.25, 0.3007), (-0.1964, -0.294, 0.2363), (-0.2183, -0.3267, 0.1627), (-0.2317, -0.3468, 0.08296), (-0.2363, -0.3536, 3.238e-08), (-0.2317, -0.3468, -0.08296), (-0.2183, -0.3267, -0.1627), (-0.1964, -0.294, -0.2363), (-0.1671, -0.25, -0.3007), (-0.1313, -0.1964, -0.3536), (-0.09041, -0.1353, -0.3929), (-0.04609, -0.06898, -0.4171), (-0.05866, -0.05866, 0.4171), (-0.1151, -0.1151, 0.3929), (-0.1671, -0.1671, 0.3536), (-0.2126, -0.2126, 0.3007), (-0.25, -0.25, 0.2363), (-0.2778, -0.2778, 0.1627), (-0.2949, -0.2949, 0.08296), (-0.3007, -0.3007, 3.233e-08), (-0.2949, -0.2949, -0.08296), (-0.2778, -0.2778, -0.1627), (-0.25, -0.25, -0.2363), (-0.2126, -0.2126, -0.3007), (-0.1671, -0.1671, -0.3536), (-0.1151, -0.1151, -0.3929), (-0.05866, -0.05866, -0.4171), (-0.06898, -0.04609, 0.4171), (-0.1353, -0.09041, 0.3929), (-0.1964, -0.1313, 0.3536), (-0.25, -0.1671, 0.3007), (-0.294, -0.1964, 0.2363), (-0.3267, -0.2183, 0.1627), (-0.3468, -0.2317, 0.08296), (-0.3536, -0.2363, 3.227e-08), (-0.3468, -0.2317, -0.08296), (-0.3267, -0.2183, -0.1627), (-0.294, -0.1964, -0.2363), (-0.25, -0.1671, -0.3007), (-0.1964, -0.1313, -0.3536), (-0.1353, -0.09041, -0.3929), (-0.06898, -0.04609, -0.4171), (-0.07665, -0.03175, 0.4171), (-0.1504, -0.06228, 0.3929), (-0.2183, -0.09041, 0.3536), (-0.2778, -0.1151, 0.3007), (-0.3267, -0.1353, 0.2363), (-0.363, -0.1504, 0.1627), (-0.3853, -0.1596, 0.08296), (-0.3929, -0.1627, 3.221e-08), (-0.3853, -0.1596, -0.08296), (-0.363, -0.1504, -0.1627), (-0.3267, -0.1353, -0.2363), (-0.2778, -0.1151, -0.3007), (-0.2183, -0.09041, -0.3536), (-0.1504, -0.06228, -0.3929), (-0.07665, -0.03175, -0.4171), (-0.08137, -0.01619, 0.4171), (-0.1596, -0.03175, 0.3929), (-0.2317, -0.04609, 0.3536), (-0.2949, -0.05866, 0.3007), (-0.3468, -0.06898, 0.2363), (-0.3853, -0.07665, 0.1627), (-0.4091, -0.08137, 0.08296), (-0.4171, -0.08296, 3.214e-08), (-0.4091, -0.08137, -0.08296), (-0.3853, -0.07665, -0.1627), (-0.3468, -0.06898, -0.2363), (-0.2949, -0.05866, -0.3007), (-0.2317, -0.04609, -0.3536), (-0.1596, -0.03175, -0.3929), (-0.08137, -0.01619, -0.4171)], [], [(6, 5, 21, 22), (4, 3, 19, 20), (2, 1, 17, 18), (13, 12, 28, 29), (11, 10, 26, 27), (9, 8, 24, 25), (7, 6, 22, 23), (5, 4, 20, 21), (3, 2, 18, 19), (14, 13, 29, 30), (1, 0, 16, 17), (12, 11, 27, 28), (10, 9, 25, 26), (8, 7, 23, 24), (17, 16, 31, 32), (28, 27, 42, 43), (26, 25, 40, 41), (24, 23, 38, 39), (22, 21, 36, 37), (20, 19, 34, 35), (18, 17, 32, 33), (29, 28, 43, 44), (27, 26, 41, 42), (25, 24, 39, 40), (23, 22, 37, 38), (21, 20, 35, 36), (19, 18, 33, 34), (30, 29, 44, 45), (32, 31, 46, 47), (43, 42, 57, 58), (41, 40, 55, 56), (39, 38, 53, 54), (37, 36, 51, 52), (35, 34, 49, 50), (33, 32, 47, 48), (44, 43, 58, 59), (42, 41, 56, 57), (40, 39, 54, 55), (38, 37, 52, 53), (36, 35, 50, 51), (34, 33, 48, 49), (45, 44, 59, 60), (47, 46, 61, 62), (58, 57, 72, 73), (56, 55, 70, 71), (54, 53, 68, 69), (52, 51, 66, 67), (50, 49, 64, 65), (48, 47, 62, 63), (59, 58, 73, 74), (57, 56, 71, 72), (55, 54, 69, 70), (53, 52, 67, 68), (51, 50, 65, 66), (49, 48, 63, 64), (60, 59, 74, 75), (62, 61, 76, 77), (73, 72, 87, 88), (71, 70, 85, 86), (69, 68, 83, 84), (67, 66, 81, 82), (65, 64, 79, 80), (63, 62, 77, 78), (74, 73, 88, 89), (72, 71, 86, 87), (70, 69, 84, 85), (68, 67, 82, 83), (66, 65, 80, 81), (64, 63, 78, 79), (75, 74, 89, 90), (77, 76, 91, 92), (88, 87, 102, 103), (86, 85, 100, 101), (84, 83, 98, 99), (82, 81, 96, 97), (80, 79, 94, 95), (78, 77, 92, 93), (89, 88, 103, 104), (87, 86, 101, 102), (85, 84, 99, 100), (83, 82, 97, 98), (81, 80, 95, 96), (79, 78, 93, 94), (90, 89, 104, 105), (92, 91, 106, 107), (103, 102, 117, 118), (101, 100, 115, 116), (99, 98, 113, 114), (97, 96, 111, 112), (95, 94, 109, 110), (93, 92, 107, 108), (104, 103, 118, 119), (102, 101, 116, 117), (100, 99, 114, 115), (98, 97, 112, 113), (96, 95, 110, 111), (94, 93, 108, 109), (105, 104, 119, 120), (107, 106, 121, 122), (118, 117, 132, 133), (116, 115, 130, 131), (114, 113, 128, 129), (112, 111, 126, 127), (110, 109, 124, 125), (108, 107, 122, 123), (119, 118, 133, 134), (117, 116, 131, 132), (115, 114, 129, 130), (113, 112, 127, 128), (111, 110, 125, 126), (109, 108, 123, 124), (120, 119, 134, 135), (122, 121, 136, 137), (133, 132, 147, 148), (131, 130, 145, 146), (129, 128, 143, 144), (127, 126, 141, 142), (125, 124, 139, 140), (123, 122, 137, 138), (134, 133, 148, 149), (132, 131, 146, 147), (130, 129, 144, 145), (128, 127, 142, 143), (126, 125, 140, 141), (124, 123, 138, 139), (135, 134, 149, 150), (137, 136, 151, 152), (148, 147, 162, 163), (146, 145, 160, 161), (144, 143, 158, 159), (142, 141, 156, 157), (140, 139, 154, 155), (138, 137, 152, 153), (149, 148, 163, 164), (147, 146, 161, 162), (145, 144, 159, 160), (143, 142, 157, 158), (141, 140, 155, 156), (139, 138, 153, 154), (150, 149, 164, 165), (152, 151, 166, 167), (163, 162, 177, 178), (161, 160, 175, 176), (159, 158, 173, 174), (157, 156, 171, 172), (155, 154, 169, 170), (153, 152, 167, 168), (164, 163, 178, 179), (162, 161, 176, 177), (160, 159, 174, 175), (158, 157, 172, 173), (156, 155, 170, 171), (154, 153, 168, 169), (165, 164, 179, 180), (167, 166, 181, 182), (178, 177, 192, 193), (176, 175, 190, 191), (174, 173, 188, 189), (172, 171, 186, 187), (170, 169, 184, 185), (168, 167, 182, 183), (179, 178, 193, 194), (177, 176, 191, 192), (175, 174, 189, 190), (173, 172, 187, 188), (171, 170, 185, 186), (169, 168, 183, 184), (180, 179, 194, 195), (182, 181, 196, 197), (193, 192, 207, 208), (191, 190, 205, 206), (189, 188, 203, 204), (187, 186, 201, 202), (185, 184, 199, 200), (183, 182, 197, 198), (194, 193, 208, 209), (192, 191, 206, 207), (190, 189, 204, 205), (188, 187, 202, 203), (186, 185, 200, 201), (184, 183, 198, 199), (195, 194, 209, 210), (197, 196, 211, 212), (208, 207, 222, 223), (206, 205, 220, 221), (204, 203, 218, 219), (202, 201, 216, 217), (200, 199, 214, 215), (198, 197, 212, 213), (209, 208, 223, 224), (207, 206, 221, 222), (205, 204, 219, 220), (203, 202, 217, 218), (201, 200, 215, 216), (199, 198, 213, 214), (210, 209, 224, 225), (212, 211, 226, 227), (223, 222, 237, 238), (221, 220, 235, 236), (219, 218, 233, 234), (217, 216, 231, 232), (215, 214, 229, 230), (213, 212, 227, 228), (224, 223, 238, 239), (222, 221, 236, 237), (220, 219, 234, 235), (218, 217, 232, 233), (216, 215, 230, 231), (214, 213, 228, 229), (225, 224, 239, 240), (227, 226, 241, 242), (238, 237, 252, 253), (236, 235, 250, 251), (234, 233, 248, 249), (232, 231, 246, 247), (230, 229, 244, 245), (228, 227, 242, 243), (239, 238, 253, 254), (237, 236, 251, 252), (235, 234, 249, 250), (233, 232, 247, 248), (231, 230, 245, 246), (229, 228, 243, 244), (240, 239, 254, 255), (242, 241, 256, 257), (253, 252, 267, 268), (251, 250, 265, 266), (249, 248, 263, 264), (247, 246, 261, 262), (245, 244, 259, 260), (243, 242, 257, 258), (254, 253, 268, 269), (252, 251, 266, 267), (250, 249, 264, 265), (248, 247, 262, 263), (246, 245, 260, 261), (244, 243, 258, 259), (255, 254, 269, 270), (257, 256, 271, 272), (268, 267, 282, 283), (266, 265, 280, 281), (264, 263, 278, 279), (262, 261, 276, 277), (260, 259, 274, 275), (258, 257, 272, 273), (269, 268, 283, 284), (267, 266, 281, 282), (265, 264, 279, 280), (263, 262, 277, 278), (261, 260, 275, 276), (259, 258, 273, 274), (270, 269, 284, 285), (272, 271, 286, 287), (283, 282, 297, 298), (281, 280, 295, 296), (279, 278, 293, 294), (277, 276, 291, 292), (275, 274, 289, 290), (273, 272, 287, 288), (284, 283, 298, 299), (282, 281, 296, 297), (280, 279, 294, 295), (278, 277, 292, 293), (276, 275, 290, 291), (274, 273, 288, 289), (285, 284, 299, 300), (287, 286, 301, 302), (298, 297, 312, 313), (296, 295, 310, 311), (294, 293, 308, 309), (292, 291, 306, 307), (290, 289, 304, 305), (288, 287, 302, 303), (299, 298, 313, 314), (297, 296, 311, 312), (295, 294, 309, 310), (293, 292, 307, 308), (291, 290, 305, 306), (289, 288, 303, 304), (300, 299, 314, 315), (302, 301, 316, 317), (313, 312, 327, 328), (311, 310, 325, 326), (309, 308, 323, 324), (307, 306, 321, 322), (305, 304, 319, 320), (303, 302, 317, 318), (314, 313, 328, 329), (312, 311, 326, 327), (310, 309, 324, 325), (308, 307, 322, 323), (306, 305, 320, 321), (304, 303, 318, 319), (315, 314, 329, 330), (317, 316, 331, 332), (328, 327, 342, 343), (326, 325, 340, 341), (324, 323, 338, 339), (322, 321, 336, 337), (320, 319, 334, 335), (318, 317, 332, 333), (329, 328, 343, 344), (327, 326, 341, 342), (325, 324, 339, 340), (323, 322, 337, 338), (321, 320, 335, 336), (319, 318, 333, 334), (330, 329, 344, 345), (332, 331, 346, 347), (343, 342, 357, 358), (341, 340, 355, 356), (339, 338, 353, 354), (337, 336, 351, 352), (335, 334, 349, 350), (333, 332, 347, 348), (344, 343, 358, 359), (342, 341, 356, 357), (340, 339, 354, 355), (338, 337, 352, 353), (336, 335, 350, 351), (334, 333, 348, 349), (345, 344, 359, 360), (347, 346, 361, 362), (358, 357, 372, 373), (356, 355, 370, 371), (354, 353, 368, 369), (352, 351, 366, 367), (350, 349, 364, 365), (348, 347, 362, 363), (359, 358, 373, 374), (357, 356, 371, 372), (355, 354, 369, 370), (353, 352, 367, 368), (351, 350, 365, 366), (349, 348, 363, 364), (360, 359, 374, 375), (362, 361, 376, 377), (373, 372, 387, 388), (371, 370, 385, 386), (369, 368, 383, 384), (367, 366, 381, 382), (365, 364, 379, 380), (363, 362, 377, 378), (374, 373, 388, 389), (372, 371, 386, 387), (370, 369, 384, 385), (368, 367, 382, 383), (366, 365, 380, 381), (364, 363, 378, 379), (375, 374, 389, 390), (377, 376, 392, 393), (388, 387, 403, 404), (386, 385, 401, 402), (384, 383, 399, 400), (382, 381, 397, 398), (380, 379, 395, 396), (378, 377, 393, 394), (389, 388, 404, 405), (387, 386, 402, 403), (385, 384, 400, 401), (383, 382, 398, 399), (381, 380, 396, 397), (379, 378, 394, 395), (390, 389, 405, 406), (393, 392, 407, 408), (404, 403, 418, 419), (402, 401, 416, 417), (400, 399, 414, 415), (398, 397, 412, 413), (396, 395, 410, 411), (394, 393, 408, 409), (405, 404, 419, 420), (403, 402, 417, 418), (401, 400, 415, 416), (399, 398, 413, 414), (397, 396, 411, 412), (395, 394, 409, 410), (406, 405, 420, 421), (408, 407, 422, 423), (419, 418, 433, 434), (417, 416, 431, 432), (415, 414, 429, 430), (413, 412, 427, 428), (411, 410, 425, 426), (409, 408, 423, 424), (420, 419, 434, 435), (418, 417, 432, 433), (416, 415, 430, 431), (414, 413, 428, 429), (412, 411, 426, 427), (410, 409, 424, 425), (421, 420, 435, 436), (423, 422, 437, 438), (434, 433, 448, 449), (432, 431, 446, 447), (430, 429, 444, 445), (428, 427, 442, 443), (426, 425, 440, 441), (424, 423, 438, 439), (435, 434, 449, 450), (433, 432, 447, 448), (431, 430, 445, 446), (429, 428, 443, 444), (427, 426, 441, 442), (425, 424, 439, 440), (436, 435, 450, 451), (438, 437, 452, 453), (449, 448, 463, 464), (447, 446, 461, 462), (445, 444, 459, 460), (443, 442, 457, 458), (441, 440, 455, 456), (439, 438, 453, 454), (450, 449, 464, 465), (448, 447, 462, 463), (446, 445, 460, 461), (444, 443, 458, 459), (442, 441, 456, 457), (440, 439, 454, 455), (451, 450, 465, 466), (453, 452, 467, 468), (464, 463, 478, 479), (462, 461, 476, 477), (460, 459, 474, 475), (458, 457, 472, 473), (456, 455, 470, 471), (454, 453, 468, 469), (465, 464, 479, 480), (463, 462, 477, 478), (461, 460, 475, 476), (459, 458, 473, 474), (457, 456, 471, 472), (455, 454, 469, 470), (466, 465, 480, 481), (15, 14, 30), (0, 391, 16), (15, 30, 45), (16, 391, 31), (15, 45, 60), (31, 391, 46), (15, 60, 75), (46, 391, 61), (15, 75, 90), (61, 391, 76), (15, 90, 105), (76, 391, 91), (15, 105, 120), (91, 391, 106), (15, 120, 135), (106, 391, 121), (15, 135, 150), (121, 391, 136), (15, 150, 165), (136, 391, 151), (15, 165, 180), (151, 391, 166), (15, 180, 195), (166, 391, 181), (15, 195, 210), (181, 391, 196), (15, 210, 225), (196, 391, 211), (15, 225, 240), (211, 391, 226), (15, 240, 255), (226, 391, 241), (15, 255, 270), (241, 391, 256), (15, 270, 285), (256, 391, 271), (15, 285, 300), (271, 391, 286), (15, 300, 315), (286, 391, 301), (15, 315, 330), (301, 391, 316), (15, 330, 345), (316, 391, 331), (15, 345, 360), (331, 391, 346), (15, 360, 375), (346, 391, 361), (15, 375, 390), (361, 391, 376), (15, 390, 406), (376, 391, 392), (15, 406, 421), (392, 391, 407), (15, 421, 436), (407, 391, 422), (15, 436, 451), (422, 391, 437), (15, 451, 466), (437, 391, 452), (15, 466, 481), (452, 391, 467), (468, 467, 0, 1), (479, 478, 11, 12), (477, 476, 9, 10), (475, 474, 7, 8), (473, 472, 5, 6), (471, 470, 3, 4), (15, 481, 14), (469, 468, 1, 2), (480, 479, 12, 13), (467, 391, 0), (478, 477, 10, 11), (476, 475, 8, 9), (474, 473, 6, 7), (472, 471, 4, 5), (470, 469, 2, 3), (481, 480, 13, 14)])
me_sphere_002.materials.append(mat_fluid)
me_sphere_002.use_remesh_preserve_volume = False
me_sphere_002.use_remesh_preserve_attributes = False
me_sphere_002.use_mirror_vertex_groups = False
me_sphere_002.update()
me_sphere = bpy.data.meshes.new('Sphere')
me_sphere.from_pydata([(-0.2641, -0.05254, 8.416e-08), (-1.0, 0.0, 7.55e-08), (-0.9808, 0.0, -0.1951), (-0.9239, 0.0, -0.3827), (-0.8315, 0.0, -0.5556), (-0.7071, 0.0, -0.7071), (-0.5556, 0.0, -0.8315), (-0.3827, 0.0, -0.9239), (-0.1951, 0.0, -0.9808), (3.258e-07, 0.0, -1.0), (-0.2488, -0.1031, 8.371e-08), (-0.9808, 0.1951, 7.55e-08), (-0.9619, 0.1913, -0.1951), (-0.9061, 0.1802, -0.3827), (-0.8155, 0.1622, -0.5556), (-0.6935, 0.1379, -0.7071), (-0.5449, 0.1084, -0.8315), (-0.3753, 0.07466, -0.9239), (-0.1913, 0.03806, -0.9808), (-0.2239, -0.1496, 8.295e-08), (-0.9239, 0.3827, 7.55e-08), (-0.9061, 0.3753, -0.1951), (-0.8536, 0.3536, -0.3827), (-0.7682, 0.3182, -0.5556), (-0.6533, 0.2706, -0.7071), (-0.5133, 0.2126, -0.8315), (-0.3536, 0.1464, -0.9239), (-0.1802, 0.07466, -0.9808), (-0.1904, -0.1904, 8.19e-08), (-0.8315, 0.5556, 7.55e-08), (-0.8155, 0.5449, -0.1951), (-0.7682, 0.5133, -0.3827), (-0.6913, 0.4619, -0.5556), (-0.5879, 0.3928, -0.7071), (-0.4619, 0.3087, -0.8315), (-0.3182, 0.2126, -0.9239), (-0.1622, 0.1084, -0.9808), (-0.1496, -0.2239, 8.06e-08), (-0.7071, 0.7071, 7.55e-08), (-0.6935, 0.6935, -0.1951), (-0.6533, 0.6533, -0.3827), (-0.5879, 0.5879, -0.5556), (-0.5, 0.5, -0.7071), (-0.3928, 0.3928, -0.8315), (-0.2706, 0.2706, -0.9239), (-0.1379, 0.1379, -0.9808), (-0.1031, -0.2488, 7.911e-08), (-0.5556, 0.8315, 7.55e-08), (-0.5449, 0.8155, -0.1951), (-0.5133, 0.7682, -0.3827), (-0.4619, 0.6913, -0.5556), (-0.3928, 0.5879, -0.7071), (-0.3087, 0.4619, -0.8315), (-0.2126, 0.3182, -0.9239), (-0.1084, 0.1622, -0.9808), (-0.05254, -0.2641, 7.748e-08), (-0.3827, 0.9239, 7.55e-08), (-0.3753, 0.9061, -0.1951), (-0.3536, 0.8536, -0.3827), (-0.3182, 0.7682, -0.5556), (-0.2706, 0.6533, -0.7071), (-0.2126, 0.5133, -0.8315), (-0.1464, 0.3536, -0.9239), (-0.07466, 0.1802, -0.9808), (2.435e-07, -0.2693, 7.577e-08), (-0.1951, 0.9808, 7.55e-08), (-0.1913, 0.9619, -0.1951), (-0.1802, 0.9061, -0.3827), (-0.1622, 0.8155, -0.5556), (-0.1379, 0.6935, -0.7071), (-0.1084, 0.5449, -0.8315), (-0.07466, 0.3753, -0.9239), (-0.03806, 0.1913, -0.9808), (0.05254, -0.2641, 7.406e-08), (3.788e-07, 1.0, 7.55e-08), (3.937e-07, 0.9808, -0.1951), (2.298e-07, 0.9239, -0.3827), (3.341e-07, 0.8315, -0.5556), (3.192e-07, 0.7071, -0.7071), (3.415e-07, 0.5556, -0.8315), (3.043e-07, 0.3827, -0.9239), (3.08e-07, 0.1951, -0.9808), (0.1031, -0.2488, 7.239e-08), (0.1951, 0.9808, 7.55e-08), (0.1913, 0.9619, -0.1951), (0.1802, 0.9061, -0.3827), (0.1622, 0.8155, -0.5556), (0.138, 0.6935, -0.7071), (0.1084, 0.5449, -0.8315), (0.07466, 0.3753, -0.9239), (0.03806, 0.1913, -0.9808), (0.1496, -0.2239, 7.085e-08), (0.3827, 0.9239, 7.55e-08), (0.3753, 0.9061, -0.1951), (0.3536, 0.8536, -0.3827), (0.3182, 0.7682, -0.5556), (0.2706, 0.6533, -0.7071), (0.2126, 0.5133, -0.8315), (0.1464, 0.3536, -0.9239), (0.07466, 0.1802, -0.9808), (0.1904, -0.1904, 6.949e-08), (0.5556, 0.8315, 7.55e-08), (0.5449, 0.8155, -0.1951), (0.5133, 0.7682, -0.3827), (0.4619, 0.6913, -0.5556), (0.3928, 0.5879, -0.7071), (0.3087, 0.4619, -0.8315), (0.2126, 0.3182, -0.9239), (0.1084, 0.1622, -0.9808), (0.2239, -0.1496, 6.836e-08), (0.7071, 0.7071, 7.55e-08), (0.6935, 0.6935, -0.1951), (0.6533, 0.6533, -0.3827), (0.5879, 0.5879, -0.5556), (0.5, 0.5, -0.7071), (0.3928, 0.3928, -0.8315), (0.2706, 0.2706, -0.9239), (0.138, 0.1379, -0.9808), (0.2488, -0.1031, 6.75e-08), (0.8315, 0.5556, 7.55e-08), (0.8155, 0.5449, -0.1951), (0.7682, 0.5133, -0.3827), (0.6913, 0.4619, -0.5556), (0.5879, 0.3928, -0.7071), (0.4619, 0.3087, -0.8315), (0.3182, 0.2126, -0.9239), (0.1622, 0.1084, -0.9808), (0.2641, -0.05254, 6.695e-08), (0.9239, 0.3827, 7.55e-08), (0.9061, 0.3753, -0.1951), (0.8536, 0.3536, -0.3827), (0.7682, 0.3182, -0.5556), (0.6533, 0.2706, -0.7071), (0.5133, 0.2126, -0.8315), (0.3536, 0.1464, -0.9239), (0.1802, 0.07466, -0.9808), (0.2693, 4.941e-08, 6.672e-08), (0.9808, 0.1951, 7.55e-08), (0.9619, 0.1913, -0.1951), (0.9061, 0.1802, -0.3827), (0.8155, 0.1622, -0.5556), (0.6935, 0.1379, -0.7071), (0.5449, 0.1084, -0.8315), (0.3753, 0.07466, -0.9239), (0.1913, 0.03806, -0.9808), (0.2641, 0.05254, 6.684e-08), (1.0, -1.003e-07, 7.55e-08), (0.9808, -8.544e-08, -0.1951), (0.9239, 6.357e-08, -0.3827), (0.8315, -8.544e-08, -0.5556), (0.7071, -2.584e-08, -0.7071), (0.5556, -1.094e-08, -0.8315), (0.3827, 3.964e-09, -0.9239), (0.1951, 3.964e-09, -0.9808), (0.2488, 0.1031, 6.729e-08), (0.9808, -0.1951, 7.55e-08), (0.9619, -0.1913, -0.1951), (0.9061, -0.1802, -0.3827), (0.8155, -0.1622, -0.5556), (0.6935, -0.1379, -0.7071), (0.5449, -0.1084, -0.8315), (0.3753, -0.07466, -0.9239), (0.1913, -0.03806, -0.9808), (0.2239, 0.1496, 6.805e-08), (0.9239, -0.3827, 7.55e-08), (0.9061, -0.3753, -0.1951), (0.8536, -0.3536, -0.3827), (0.7682, -0.3182, -0.5556), (0.6533, -0.2706, -0.7071), (0.5133, -0.2126, -0.8315), (0.3536, -0.1464, -0.9239), (0.1802, -0.07466, -0.9808), (0.1904, 0.1904, 6.91e-08), (0.8315, -0.5556, 7.55e-08), (0.8155, -0.5449, -0.1951), (0.7682, -0.5133, -0.3827), (0.6913, -0.4619, -0.5556), (0.5879, -0.3928, -0.7071), (0.4619, -0.3087, -0.8315), (0.3182, -0.2126, -0.9239), (0.1622, -0.1084, -0.9808), (0.1496, 0.2239, 7.04e-08), (0.7071, -0.7071, 7.55e-08), (0.6935, -0.6935, -0.1951), (0.6533, -0.6533, -0.3827), (0.5879, -0.5879, -0.5556), (0.5, -0.5, -0.7071), (0.3928, -0.3928, -0.8315), (0.2706, -0.2706, -0.9239), (0.1379, -0.1379, -0.9808), (0.1031, 0.2488, 7.189e-08), (0.5556, -0.8315, 7.55e-08), (0.5449, -0.8155, -0.1951), (0.5133, -0.7682, -0.3827), (0.4619, -0.6913, -0.5556), (0.3928, -0.5879, -0.7071), (0.3087, -0.4619, -0.8315), (0.2126, -0.3182, -0.9239), (0.1084, -0.1622, -0.9808), (0.05254, 0.2641, 7.352e-08), (0.3827, -0.9239, 7.55e-08), (0.3753, -0.9061, -0.1951), (0.3536, -0.8536, -0.3827), (0.3182, -0.7682, -0.5556), (0.2706, -0.6533, -0.7071), (0.2126, -0.5133, -0.8315), (0.1464, -0.3536, -0.9239), (0.07466, -0.1802, -0.9808), (3.077e-07, 0.2693, 7.522e-08), (0.1951, -0.9808, 7.55e-08), (0.1913, -0.9619, -0.1951), (0.1802, -0.9061, -0.3827), (0.1622, -0.8155, -0.5556), (0.1379, -0.6935, -0.7071), (0.1084, -0.5449, -0.8315), (0.07466, -0.3753, -0.9239), (0.03806, -0.1913, -0.9808), (-0.05254, 0.2641, 7.694e-08), (1.404e-07, -1.0, 7.55e-08), (9.567e-08, -0.9808, -0.1951), (3.192e-07, -0.9239, -0.3827), (1.404e-07, -0.8315, -0.5556), (1.851e-07, -0.7071, -0.7071), (2.596e-07, -0.5556, -0.8315), (2.521e-07, -0.3827, -0.9239), (3.155e-07, -0.1951, -0.9808), (-0.1031, 0.2488, 7.86e-08), (-0.1951, -0.9808, 7.55e-08), (-0.1913, -0.9619, -0.1951), (-0.1802, -0.9061, -0.3827), (-0.1622, -0.8155, -0.5556), (-0.1379, -0.6935, -0.7071), (-0.1084, -0.5449, -0.8315), (-0.07466, -0.3753, -0.9239), (-0.03806, -0.1913, -0.9808), (-0.1496, 0.2239, 8.014e-08), (-0.3827, -0.9239, 7.55e-08), (-0.3753, -0.9061, -0.1951), (-0.3536, -0.8536, -0.3827), (-0.3182, -0.7682, -0.5556), (-0.2706, -0.6533, -0.7071), (-0.2126, -0.5133, -0.8315), (-0.1464, -0.3536, -0.9239), (-0.07466, -0.1802, -0.9808), (-0.1904, 0.1904, 8.151e-08), (-0.5556, -0.8315, 7.55e-08), (-0.5449, -0.8155, -0.1951), (-0.5133, -0.7682, -0.3827), (-0.4619, -0.6913, -0.5556), (-0.3928, -0.5879, -0.7071), (-0.3087, -0.4619, -0.8315), (-0.2126, -0.3182, -0.9239), (-0.1084, -0.1622, -0.9808), (-0.2239, 0.1496, 8.264e-08), (-0.7071, -0.7071, 7.55e-08), (-0.6935, -0.6935, -0.1951), (-0.6533, -0.6533, -0.3827), (-0.5879, -0.5879, -0.5556), (-0.5, -0.5, -0.7071), (-0.3928, -0.3928, -0.8315), (-0.2706, -0.2706, -0.9239), (-0.1379, -0.1379, -0.9808), (-0.2488, 0.1031, 8.35e-08), (-0.8315, -0.5556, 7.55e-08), (-0.8155, -0.5449, -0.1951), (-0.7682, -0.5133, -0.3827), (-0.6913, -0.4619, -0.5556), (-0.5879, -0.3928, -0.7071), (-0.4619, -0.3087, -0.8315), (-0.3182, -0.2126, -0.9239), (-0.1622, -0.1084, -0.9808), (-0.2641, 0.05254, 8.405e-08), (-0.9239, -0.3827, 7.55e-08), (-0.9061, -0.3753, -0.1951), (-0.8536, -0.3536, -0.3827), (-0.7682, -0.3182, -0.5556), (-0.6533, -0.2706, -0.7071), (-0.5133, -0.2126, -0.8315), (-0.3536, -0.1464, -0.9239), (-0.1802, -0.07466, -0.9808), (-0.2693, 7.725e-08, 8.427e-08), (-0.9808, -0.1951, 7.55e-08), (-0.9619, -0.1913, -0.1951), (-0.9061, -0.1802, -0.3827), (-0.8155, -0.1622, -0.5556), (-0.6935, -0.1379, -0.7071), (-0.5449, -0.1084, -0.8315), (-0.3753, -0.07466, -0.9239), (-0.1913, -0.03806, -0.9808), (-0.2641, -0.05254, -0.1991), (-0.2488, -0.1031, -0.1991), (-0.2239, -0.1496, -0.1991), (-0.1904, -0.1904, -0.1991), (-0.1496, -0.2239, -0.1991), (-0.1031, -0.2488, -0.1991), (-0.05254, -0.2641, -0.1991), (2.361e-07, -0.2693, -0.1991), (0.05254, -0.2641, -0.1991), (0.1031, -0.2488, -0.1991), (0.1496, -0.2239, -0.1991), (0.1904, -0.1904, -0.1991), (0.2239, -0.1496, -0.1991), (0.2488, -0.1031, -0.1991), (0.2641, -0.05254, -0.1991), (0.2693, 2.752e-08, -0.1991), (0.2641, 0.05254, -0.1991), (0.2488, 0.1031, -0.1991), (0.2239, 0.1496, -0.1991), (0.1904, 0.1904, -0.1991), (0.1496, 0.2239, -0.1991), (0.1031, 0.2488, -0.1991), (0.05254, 0.2641, -0.1991), (3.003e-07, 0.2693, -0.1991), (-0.05254, 0.2641, -0.1991), (-0.1031, 0.2488, -0.1991), (-0.1496, 0.2239, -0.1991), (-0.1904, 0.1904, -0.1991), (-0.2239, 0.1496, -0.1991), (-0.2488, 0.1031, -0.1991), (-0.2641, 0.05254, -0.1991), (-0.2693, 5.537e-08, -0.1991), (-0.1017, -0.01929, -0.3615), (-0.09577, -0.0388, -0.3615), (-0.08616, -0.05678, -0.3615), (-0.07322, -0.07254, -0.3615), (-0.05747, -0.08547, -0.3615), (-0.03949, -0.09508, -0.3615), (-0.01998, -0.101, -0.3615), (0.0003091, -0.103, -0.3615), (0.0206, -0.101, -0.3615), (0.04011, -0.09508, -0.3615), (0.05808, -0.08547, -0.3615), (0.07384, -0.07254, -0.3615), (0.08678, -0.05678, -0.3615), (0.09639, -0.0388, -0.3615), (0.1023, -0.01929, -0.3615), (0.1043, 0.0009943, -0.3615), (0.1023, 0.02128, -0.3615), (0.09639, 0.04079, -0.3615), (0.08678, 0.05877, -0.3615), (0.07384, 0.07453, -0.3615), (0.05808, 0.08746, -0.3615), (0.04011, 0.09707, -0.3615), (0.0206, 0.103, -0.3615), (0.0003091, 0.105, -0.3615), (-0.01998, 0.103, -0.3615), (-0.03949, 0.09707, -0.3615), (-0.05747, 0.08746, -0.3615), (-0.07322, 0.07453, -0.3615), (-0.08616, 0.05877, -0.3615), (-0.09577, 0.04079, -0.3615), (-0.1017, 0.02128, -0.3615), (-0.1037, 0.0009944, -0.3615)], [], [(6, 5, 15, 16), (4, 3, 13, 14), (2, 1, 11, 12), (7, 6, 16, 17), (5, 4, 14, 15), (3, 2, 12, 13), (182, 173, 109, 100), (8, 7, 17, 18), (128, 119, 163, 154), (18, 17, 26, 27), (16, 15, 24, 25), (14, 13, 22, 23), (12, 11, 20, 21), (17, 16, 25, 26), (15, 14, 23, 24), (13, 12, 21, 22), (29, 20, 262, 253), (27, 26, 35, 36), (25, 24, 33, 34), (23, 22, 31, 32), (21, 20, 29, 30), (26, 25, 34, 35), (24, 23, 32, 33), (22, 21, 30, 31), (227, 218, 64, 55), (36, 35, 44, 45), (34, 33, 42, 43), (32, 31, 40, 41), (30, 29, 38, 39), (35, 34, 43, 44), (33, 32, 41, 42), (31, 30, 39, 40), (254, 245, 37, 28), (45, 44, 53, 54), (43, 42, 51, 52), (41, 40, 49, 50), (39, 38, 47, 48), (44, 43, 52, 53), (42, 41, 50, 51), (40, 39, 48, 49), (74, 65, 217, 208), (54, 53, 62, 63), (52, 51, 60, 61), (50, 49, 58, 59), (48, 47, 56, 57), (53, 52, 61, 62), (51, 50, 59, 60), (49, 48, 57, 58), (173, 164, 118, 109), (63, 62, 71, 72), (61, 60, 69, 70), (59, 58, 67, 68), (57, 56, 65, 66), (62, 61, 70, 71), (60, 59, 68, 69), (58, 57, 66, 67), (119, 110, 172, 163), (72, 71, 80, 81), (70, 69, 78, 79), (68, 67, 76, 77), (66, 65, 74, 75), (71, 70, 79, 80), (69, 68, 77, 78), (67, 66, 75, 76), (20, 11, 271, 262), (81, 80, 89, 90), (79, 78, 87, 88), (77, 76, 85, 86), (75, 74, 83, 84), (80, 79, 88, 89), (78, 77, 86, 87), (76, 75, 84, 85), (11, 1, 280, 271), (90, 89, 98, 99), (88, 87, 96, 97), (86, 85, 94, 95), (84, 83, 92, 93), (89, 88, 97, 98), (87, 86, 95, 96), (85, 84, 93, 94), (218, 209, 73, 64), (99, 98, 107, 108), (97, 96, 105, 106), (95, 94, 103, 104), (93, 92, 101, 102), (98, 97, 106, 107), (96, 95, 104, 105), (94, 93, 102, 103), (245, 236, 46, 37), (108, 107, 116, 117), (106, 105, 114, 115), (104, 103, 112, 113), (102, 101, 110, 111), (107, 106, 115, 116), (105, 104, 113, 114), (103, 102, 111, 112), (65, 56, 226, 217), (117, 116, 125, 126), (115, 114, 123, 124), (113, 112, 121, 122), (111, 110, 119, 120), (116, 115, 124, 125), (114, 113, 122, 123), (112, 111, 120, 121), (164, 155, 127, 118), (126, 125, 134, 135), (124, 123, 132, 133), (122, 121, 130, 131), (120, 119, 128, 129), (125, 124, 133, 134), (123, 122, 131, 132), (121, 120, 129, 130), (110, 101, 181, 172), (135, 134, 143, 144), (133, 132, 141, 142), (131, 130, 139, 140), (129, 128, 137, 138), (134, 133, 142, 143), (132, 131, 140, 141), (130, 129, 138, 139), (209, 200, 82, 73), (144, 143, 152, 153), (142, 141, 150, 151), (140, 139, 148, 149), (138, 137, 146, 147), (143, 142, 151, 152), (141, 140, 149, 150), (139, 138, 147, 148), (236, 227, 55, 46), (153, 152, 161, 162), (151, 150, 159, 160), (149, 148, 157, 158), (147, 146, 155, 156), (152, 151, 160, 161), (150, 149, 158, 159), (148, 147, 156, 157), (56, 47, 235, 226), (162, 161, 170, 171), (160, 159, 168, 169), (158, 157, 166, 167), (156, 155, 164, 165), (161, 160, 169, 170), (159, 158, 167, 168), (157, 156, 165, 166), (155, 146, 136, 127), (171, 170, 179, 180), (169, 168, 177, 178), (167, 166, 175, 176), (165, 164, 173, 174), (170, 169, 178, 179), (168, 167, 176, 177), (166, 165, 174, 175), (281, 272, 10, 0), (180, 179, 188, 189), (178, 177, 186, 187), (176, 175, 184, 185), (174, 173, 182, 183), (179, 178, 187, 188), (177, 176, 185, 186), (175, 174, 183, 184), (1, 281, 0, 280), (189, 188, 197, 198), (187, 186, 195, 196), (185, 184, 193, 194), (183, 182, 191, 192), (188, 187, 196, 197), (186, 185, 194, 195), (184, 183, 192, 193), (101, 92, 190, 181), (198, 197, 206, 207), (196, 195, 204, 205), (194, 193, 202, 203), (192, 191, 200, 201), (197, 196, 205, 206), (195, 194, 203, 204), (193, 192, 201, 202), (200, 191, 91, 82), (207, 206, 215, 216), (205, 204, 213, 214), (203, 202, 211, 212), (201, 200, 209, 210), (206, 205, 214, 215), (204, 203, 212, 213), (202, 201, 210, 211), (146, 137, 145, 136), (216, 215, 224, 225), (214, 213, 222, 223), (212, 211, 220, 221), (210, 209, 218, 219), (215, 214, 223, 224), (213, 212, 221, 222), (211, 210, 219, 220), (47, 38, 244, 235), (225, 224, 233, 234), (223, 222, 231, 232), (221, 220, 229, 230), (219, 218, 227, 228), (224, 223, 232, 233), (222, 221, 230, 231), (220, 219, 228, 229), (272, 263, 19, 10), (234, 233, 242, 243), (232, 231, 240, 241), (230, 229, 238, 239), (228, 227, 236, 237), (233, 232, 241, 242), (231, 230, 239, 240), (229, 228, 237, 238), (92, 83, 199, 190), (243, 242, 251, 252), (241, 240, 249, 250), (239, 238, 247, 248), (237, 236, 245, 246), (242, 241, 250, 251), (240, 239, 248, 249), (238, 237, 246, 247), (191, 182, 100, 91), (252, 251, 260, 261), (250, 249, 258, 259), (248, 247, 256, 257), (246, 245, 254, 255), (251, 250, 259, 260), (249, 248, 257, 258), (247, 246, 255, 256), (137, 128, 154, 145), (261, 260, 269, 270), (259, 258, 267, 268), (257, 256, 265, 266), (255, 254, 263, 264), (260, 259, 268, 269), (258, 257, 266, 267), (256, 255, 264, 265), (38, 29, 253, 244), (270, 269, 278, 279), (268, 267, 276, 277), (266, 265, 274, 275), (264, 263, 272, 273), (269, 268, 277, 278), (267, 266, 275, 276), (265, 264, 273, 274), (263, 254, 28, 19), (279, 278, 287, 288), (277, 276, 285, 286), (275, 274, 283, 284), (273, 272, 281, 282), (278, 277, 286, 287), (276, 275, 284, 285), (274, 273, 282, 283), (9, 8, 18), (9, 18, 27), (9, 27, 36), (9, 36, 45), (9, 45, 54), (9, 54, 63), (9, 63, 72), (9, 72, 81), (9, 81, 90), (9, 90, 99), (9, 99, 108), (9, 108, 117), (9, 117, 126), (9, 126, 135), (9, 135, 144), (9, 144, 153), (9, 153, 162), (9, 162, 171), (9, 171, 180), (9, 180, 189), (9, 189, 198), (9, 198, 207), (9, 207, 216), (9, 216, 225), (9, 225, 234), (9, 234, 243), (9, 243, 252), (9, 252, 261), (9, 261, 270), (9, 270, 279), (9, 279, 288), (83, 74, 208, 199), (288, 287, 7, 8), (286, 285, 5, 6), (284, 283, 3, 4), (282, 281, 1, 2), (9, 288, 8), (287, 286, 6, 7), (208, 217, 313, 312), (285, 284, 4, 5), (283, 282, 2, 3), (311, 312, 344, 343), (145, 154, 306, 305), (10, 19, 291, 290), (271, 280, 320, 319), (136, 145, 305, 304), (73, 82, 298, 297), (262, 271, 319, 318), (199, 208, 312, 311), (0, 10, 290, 289), (64, 73, 297, 296), (190, 199, 311, 310), (280, 0, 289, 320), (127, 136, 304, 303), (253, 262, 318, 317), (55, 64, 296, 295), (118, 127, 303, 302), (244, 253, 317, 316), (181, 190, 310, 309), (46, 55, 295, 294), (172, 181, 309, 308), (109, 118, 302, 301), (235, 244, 316, 315), (37, 46, 294, 293), (100, 109, 301, 300), (226, 235, 315, 314), (163, 172, 308, 307), (28, 37, 293, 292), (154, 163, 307, 306), (91, 100, 300, 299), (217, 226, 314, 313), (19, 28, 292, 291), (82, 91, 299, 298), (321, 322, 323, 324, 325, 326, 327, 328, 329, 330, 331, 332, 333, 334, 335, 336, 337, 338, 339, 340, 341, 342, 343, 344, 345, 346, 347, 348, 349, 350, 351, 352), (289, 290, 322, 321), (298, 299, 331, 330), (318, 319, 351, 350), (309, 310, 342, 341), (296, 297, 329, 328), (316, 317, 349, 348), (307, 308, 340, 339), (294, 295, 327, 326), (314, 315, 347, 346), (305, 306, 338, 337), (292, 293, 325, 324), (312, 313, 345, 344), (290, 291, 323, 322), (303, 304, 336, 335), (310, 311, 343, 342), (320, 289, 321, 352), (301, 302, 334, 333), (308, 309, 341, 340), (299, 300, 332, 331), (319, 320, 352, 351), (306, 307, 339, 338), (297, 298, 330, 329), (317, 318, 350, 349), (304, 305, 337, 336), (295, 296, 328, 327), (315, 316, 348, 347), (293, 294, 326, 325), (302, 303, 335, 334), (313, 314, 346, 345), (291, 292, 324, 323), (300, 301, 333, 332)])
me_sphere.materials.append(mat_glass)
me_sphere.use_remesh_preserve_volume = False
me_sphere.use_remesh_preserve_attributes = False
me_sphere.use_mirror_vertex_groups = False
me_sphere.update()

# ---- objects
ob_emitter = bpy.data.objects.new('emitter', me_emitter)
ob_whisky = bpy.data.objects.new('whisky', me_whisky)
ob_ground_plane = bpy.data.objects.new('ground_plane', me_ground_plane)
ob_tumbler = bpy.data.objects.new('tumbler', me_tumbler)
ob_camera = bpy.data.objects.new('Camera', cam_camera)
ob_sphere_lowprio = bpy.data.objects.new('sphere_lowprio', me_sphere_004)
ob_inset_lowprio = bpy.data.objects.new('inset_lowprio', me_sphere_003)
ob_inset_highprio = bpy.data.objects.new('inset_highprio', me_sphere_002)
ob_sphere_highprio = bpy.data.objects.new('sphere_highprio', me_sphere)

# ---- transforms, parenting, visibility, modifiers, constraints
ob_emitter.location = (4.074, -3.143, 5.885)
ob_emitter.rotation_euler = (-2.579e-07, 3.678, -0.7065)
ob_emitter.lineart.crease_threshold = 0.0
ob_whisky.location = (-0.3533, -0.522, 1.166)
ob_whisky.lock_rotations_4d = False
ob_whisky.empty_display_type = 'ARROWS'
ob_whisky.lineart.crease_threshold = 0.0
_vg = ob_whisky.vertex_groups.new(name='Group')
_m = ob_whisky.modifiers.new('Subsurf', 'SUBSURF')
_m.uv_smooth = 'PRESERVE_CORNERS'
_m.levels = 5
_m.render_levels = 6
_m.show_only_control_edges = False
ob_ground_plane.location = (-0.8315, 2.217, -2.98e-08)
ob_ground_plane.lineart.crease_threshold = 0.0
ob_tumbler.location = (-0.3533, -0.522, 1.166)
ob_tumbler.lock_rotations_4d = False
ob_tumbler.empty_display_type = 'ARROWS'
ob_tumbler.lineart.crease_threshold = 0.0
_m = ob_tumbler.modifiers.new('Subsurf', 'SUBSURF')
_m.uv_smooth = 'PRESERVE_CORNERS'
_m.levels = 5
_m.render_levels = 6
_m.show_only_control_edges = False
ob_camera.location = (7.465, 0.526, 6.79)
ob_camera.rotation_euler = (0.9133, 0.009225, 1.366)
ob_camera.lock_rotations_4d = False
ob_camera.empty_display_type = 'ARROWS'
ob_camera.color = (0.0, 0.0, 0.0, 0.0)
ob_camera.display_type = 'WIRE'
ob_camera.lineart.crease_threshold = 0.0
ob_sphere_lowprio.location = (1.585, 4.105, 1.394)
ob_sphere_lowprio.rotation_euler = (3.154, 0.5275, -3.083)
ob_sphere_lowprio.lineart.crease_threshold = 0.0
ob_inset_lowprio.location = (1.585, 4.105, 1.394)
ob_inset_lowprio.rotation_euler = (3.154, 0.5275, -3.083)
ob_inset_lowprio.lineart.crease_threshold = 0.0
ob_inset_highprio.location = (1.131, 1.953, 1.423)
ob_inset_highprio.rotation_euler = (3.154, 0.5275, -3.083)
ob_inset_highprio.lineart.crease_threshold = 0.0
ob_sphere_highprio.location = (1.131, 1.953, 1.423)
ob_sphere_highprio.rotation_euler = (3.154, 0.5275, -3.083)
ob_sphere_highprio.lineart.crease_threshold = 0.0

# ---- collection membership
col_collection_1.objects.link(ob_emitter)
col_collection_1.objects.link(ob_whisky)
col_collection_1.objects.link(ob_ground_plane)
col_collection_1.objects.link(ob_tumbler)
col_collection_1.objects.link(ob_camera)
col_collection_2.objects.link(ob_sphere_lowprio)
col_collection_2.objects.link(ob_inset_lowprio)
col_collection_2.objects.link(ob_inset_highprio)
col_collection_2.objects.link(ob_sphere_highprio)

# ---- scene / render settings (as saved in the file)
scene.camera = ob_camera
scene.frame_start = 1; scene.frame_end = 250; scene.frame_set(11)
scene.render.engine = 'CYCLES'
scene.render.resolution_percentage = 50
scene.render.dither_intensity = 0.0
scene.cycles.use_denoising = False
scene.cycles.samples = 256
scene.cycles.sampling_pattern = 'TABULATED_SOBOL'
scene.cycles.light_sampling_threshold = 0.0
scene.cycles.use_adaptive_sampling = False
scene.cycles.use_light_tree = False
scene.cycles.blur_glossy = 0.0
scene.cycles.pixel_filter_type = 'GAUSSIAN'
scene.cycles.sample_clamp_indirect = 0.0
scene.view_settings.view_transform = 'Standard'
bpy.context.view_layer.update()
